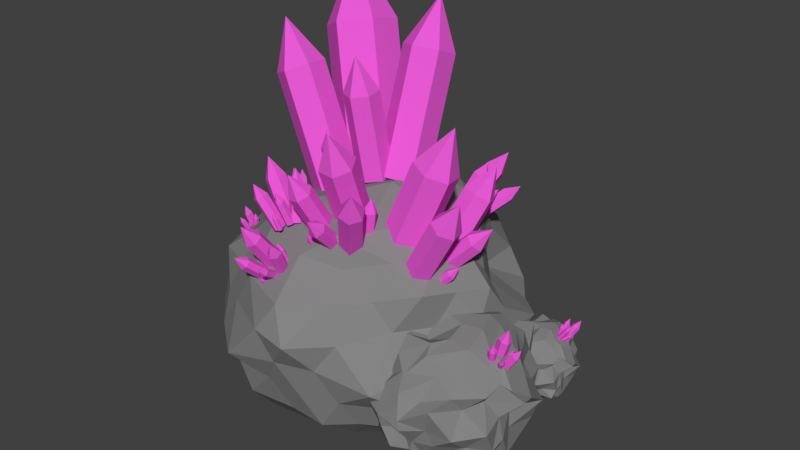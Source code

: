 # Source: ore_1_mid.blend  (saved by Blender 2.79.0; exported with 4.5.12 LTS)
import bpy
from mathutils import Matrix  # noqa: F401  (used for matrix-valued properties, if any)

bpy.ops.wm.read_factory_settings(use_empty=True)
scene = bpy.context.scene
scene.name = 'Scene'

# ---- collections
col_collection_1 = bpy.data.collections.new('Collection 1'); scene.collection.children.link(col_collection_1)

# ---- materials (node trees are filled in below, after node groups)
mat_material_002 = bpy.data.materials.new('Material.002')
mat_material_002.alpha_threshold = 0.0
mat_material_002.use_transparent_shadow = False
mat_material_002.diffuse_color = (0.233, 0.233, 0.233, 1.0)
mat_material_002.roughness = 0.5
mat_material_003 = bpy.data.materials.new('Material.003')
mat_material_003.alpha_threshold = 0.0
mat_material_003.use_transparent_shadow = False
mat_material_003.diffuse_color = (0.8, 0.1036, 0.6631, 1.0)
mat_material_003.roughness = 0.5
mat_material_001 = bpy.data.materials.new('Material.001')
mat_material_001.alpha_threshold = 0.0
mat_material_001.use_transparent_shadow = False
mat_material_001.diffuse_color = (0.2266, 0.2266, 0.2266, 1.0)
mat_material_001.roughness = 0.5

# ---- material node trees

# ---- world
world_world = bpy.data.worlds.new('World'); scene.world = world_world
world_world.color = (0.05088, 0.05088, 0.05088)
world_world.use_sun_shadow = False
world_world.sun_shadow_jitter_overblur = 0.0
world_world.cycles.sampling_method = 'MANUAL'

# ---- meshes
me_icosphere = bpy.data.meshes.new('Icosphere')
me_icosphere.from_pydata([(-0.2105, -0.2313, -0.7858), (0.6449, -0.7554, -0.3043), (-0.7163, -1.254, -0.2854), (-1.334, -0.4029, -0.2854), (-0.5029, 0.7422, -0.2314), (0.6288, 0.419, -0.3026), (-0.04838, -1.233, 0.6474), (-1.266, -0.9081, 0.6066), (-1.065, 0.3966, 0.6247), (0.04983, 0.7422, 0.663), (0.684, -0.2313, 0.6614), (-0.2105, -0.2313, 1.214), (-0.4872, -0.8822, -0.6505), (0.2149, -0.5403, -0.6365), (-0.0619, -1.191, -0.3256), (0.6402, -0.2313, -0.3115), (0.3373, 0.2965, -0.7048), (-0.9656, -0.4029, -0.6888), (-1.128, -0.9029, -0.3639), (-0.389, 0.3916, -0.6349), (-1.03, 0.3708, -0.3482), (0.1681, 0.7023, -0.3812), (0.6339, -0.5193, 0.19), (0.7313, 0.2948, 0.2171), (-0.3248, -1.382, 0.2001), (0.3948, -1.19, 0.1289), (-1.493, -0.6914, 0.1594), (-1.028, -1.212, 0.1618), (-0.9751, 0.7534, 0.1721), (-1.366, 0.3858, 0.1539), (0.3612, 0.7006, 0.2158), (-0.2131, 0.9554, 0.3154), (0.4777, -0.7313, 0.7399), (-0.7028, -1.212, 0.6876), (-1.393, -0.3824, 0.6851), (-0.4894, 0.7006, 0.7415), (0.2995, 0.2351, 0.7249), (-0.1623, -0.8822, 1.051), (0.3153, -0.2313, 1.065), (-0.8652, -0.712, 1.013), (-0.7603, 0.2741, 1.029), (-0.0641, 0.3916, 1.066), (-0.2917, -0.4813, -0.7111), (0.364, -0.6487, -0.4347), (-0.3315, -1.212, -0.2863), (0.5767, -0.4942, -0.2723), (0.4865, 0.4048, -0.5031), (-0.4733, -0.2313, -0.7111), (-1.231, -0.6529, -0.3246), (-0.301, 0.2358, -0.7083), (-0.9036, 0.6579, -0.3338), (0.3985, 0.5606, -0.3419), (0.6269, -0.6487, -0.009416), (0.7123, -0.07682, 0.4378), (-0.463, -1.308, -0.02347), (0.1073, -1.212, 0.4237), (-1.465, -0.5369, -0.0642), (-1.096, -1.07, 0.3855), (-0.8194, 0.7742, -0.05149), (-1.172, 0.3824, 0.4024), (0.4291, 0.5589, -0.007811), (-0.07489, 0.8807, 0.539), (0.1719, -0.9085, 0.6608), (-0.9332, -1.07, 0.6483), (-1.122, 0.2279, 0.6653), (-0.2198, 0.7214, 0.7023), (0.5346, -0.09689, 0.7019), (-0.09102, -0.9085, 0.8233), (0.0524, -0.2313, 1.14), (-1.014, -0.8203, 0.8108), (-0.9094, 0.3824, 0.8277), (-0.007134, 0.5669, 0.8647), (-0.6593, -1.078, -0.4871), (0.002201, -0.3858, -0.7111), (0.1685, -1.05, -0.2863), (0.5673, 0.2486, -0.2694), (0.002201, -0.07682, -0.7111), (-1.15, -0.4029, -0.4871), (-0.9222, -1.078, -0.3246), (-0.5256, 0.6786, -0.458), (-1.126, 0.215, -0.3077), (-0.2333, 0.7214, -0.2707), (0.7123, -0.3858, 0.4378), (0.6175, 0.4031, -0.006533), (-0.1598, -1.466, 0.4214), (0.577, -0.897, -0.08064), (-1.379, -0.7997, 0.383), (-0.872, -1.233, -0.06176), (-0.9974, 0.5382, 0.4011), (-1.465, -0.2278, -0.0642), (0.2055, 0.7214, 0.4394), (-0.4104, 0.8904, -0.0132), (0.5808, -0.4813, 0.7007), (-0.2912, -1.37, 0.6843), (-1.329, -0.6452, 0.6459), (-0.8349, 0.5382, 0.664), (0.2095, 0.4513, 0.7035), (-0.1292, -0.4813, 1.14), (0.4996, -0.2313, 0.8631), (-0.5374, -0.5367, 1.125), (-0.4231, -0.07682, 1.14), (-0.1386, 0.2358, 1.142), (0.1243, 0.2358, 1.068), (0.3965, 0.01867, 0.9024), (0.1988, 0.3916, 0.904), (-0.3512, 0.3903, 1.068), (-0.2768, 0.5461, 0.904), (-0.5707, 0.4506, 0.904), (-0.8652, -0.4029, 1.013), (-1.078, -0.2484, 0.85), (-1.078, -0.5575, 0.85), (-0.4562, -0.7867, 1.051), (-0.784, -0.962, 0.85), (-0.375, -1.037, 0.8883), (0.1336, -0.4813, 1.065), (0.2149, -0.7313, 0.9024), (0.3965, -0.4813, 0.9024), (0.431, 0.1396, 0.462), (0.5429, 0.4506, 0.2158), (0.2426, 0.2954, 0.4607), (-0.3445, 0.8599, 0.5783), (-0.5661, 0.8696, 0.2104), (-0.6519, 0.7006, 0.4787), (-1.443, -0.2278, 0.4223), (-1.493, -0.3824, 0.1594), (-1.443, -0.5369, 0.4223), (-0.8652, -1.212, 0.4247), (-0.707, -1.466, 0.1595), (-0.4294, -1.445, 0.4607), (0.3208, -0.8648, 0.4528), (0.559, -0.7903, 0.2142), (0.5024, -0.6148, 0.4528), (0.06734, 0.7961, 0.2158), (0.1988, 0.7006, -0.04707), (-0.09512, 0.7961, -0.04707), (-1.191, 0.5416, 0.1526), (-1.059, 0.6371, -0.1102), (-1.241, 0.3871, -0.1102), (-1.312, -0.9414, 0.1594), (-1.362, -0.7869, -0.1035), (-1.078, -1.057, -0.101), (-0.03088, -1.287, 0.2001), (-0.1933, -1.287, -0.06273), (0.1006, -1.191, -0.06273), (0.7406, -0.2313, 0.2142), (0.6904, -0.3858, -0.04867), (0.6904, -0.07682, -0.04867), (0.2493, 0.4523, -0.5436), (-0.08836, 0.3903, -0.6336), (-0.1763, 0.5461, -0.4724), (-0.767, 0.3708, -0.5107), (-0.5639, 0.2358, -0.6336), (-0.9419, 0.215, -0.5094), (-1.047, -0.6529, -0.5263), (-0.784, -0.6529, -0.6888), (-0.8652, -0.9029, -0.5263), (0.5593, -0.07514, -0.5452), (0.5593, -0.3841, -0.5452), (0.2149, -0.2313, -0.6365), (-0.2746, -1.037, -0.4881), (-0.07903, -0.6358, -0.6365), (0.01932, -0.9412, -0.4881), (-1.08, 0.7309, 2.008), (-0.8556, 0.6007, 2.118), (-0.8693, 0.3265, 2.183), (-1.108, 0.1826, 2.138), (-1.272, 0.5886, 2.591), (-1.332, 0.3128, 2.027), (-1.318, 0.5869, 1.962), (-0.6424, 0.4074, 0.7353), (-0.4178, 0.2772, 0.8456), (-0.4315, 0.003066, 0.9106), (-0.6698, -0.1409, 0.8652), (-0.8944, -0.01065, 0.7548), (-0.8807, 0.2635, 0.6899), (-0.3235, 0.5223, 1.973), (-0.1563, 0.4242, 2.018), (-0.1659, 0.2391, 2.091), (-0.3428, 0.1521, 2.119), (-0.3472, 0.4834, 2.416), (-0.5101, 0.2502, 2.074), (-0.5004, 0.4353, 2.001), (-0.2891, 0.1637, 1.065), (-0.1219, 0.06564, 1.11), (-0.1315, -0.1194, 1.183), (-0.3084, -0.2064, 1.211), (-0.4757, -0.1083, 1.166), (-0.466, 0.07676, 1.093), (-1.117, -0.03193, 1.879), (-0.9598, -0.1088, 1.95), (-0.9443, -0.2963, 1.963), (-1.086, -0.407, 1.905), (-1.252, -0.2071, 2.238), (-1.243, -0.3301, 1.835), (-1.258, -0.1426, 1.821), (-0.7482, -0.06215, 1.03), (-0.5913, -0.139, 1.101), (-0.5758, -0.3265, 1.115), (-0.7173, -0.4372, 1.057), (-0.8743, -0.3603, 0.9861), (-0.8898, -0.1728, 0.9727), (-0.5065, -0.0969, 1.849), (-0.3843, -0.1551, 1.855), (-0.3725, -0.2895, 1.842), (-0.4829, -0.3656, 1.823), (-0.5216, -0.2597, 2.104), (-0.6052, -0.3074, 1.817), (-0.617, -0.1731, 1.83), (-0.4407, -0.02728, 1.191), (-0.3184, -0.08548, 1.197), (-0.3067, -0.2199, 1.184), (-0.4171, -0.296, 1.165), (-0.5393, -0.2378, 1.159), (-0.5511, -0.1034, 1.172), (-0.6248, -0.3668, 1.448), (-0.5624, -0.3968, 1.452), (-0.5568, -0.4658, 1.447), (-0.6135, -0.5047, 1.439), (-0.633, -0.4462, 1.581), (-0.6759, -0.4746, 1.435), (-0.6815, -0.4057, 1.439), (-0.5909, -0.341, 1.11), (-0.5285, -0.371, 1.114), (-0.5229, -0.44, 1.11), (-0.5797, -0.4789, 1.101), (-0.642, -0.4488, 1.097), (-0.6476, -0.3799, 1.102), (-0.4809, 0.5978, 1.464), (-0.4042, 0.5559, 1.528), (-0.424, 0.4646, 1.584), (-0.5205, 0.4153, 1.575), (-0.5764, 0.6246, 1.686), (-0.5972, 0.4573, 1.511), (-0.5774, 0.5485, 1.455), (-0.2953, 0.3082, 1.056), (-0.2186, 0.2663, 1.121), (-0.2384, 0.175, 1.176), (-0.3349, 0.1257, 1.168), (-0.4116, 0.1676, 1.103), (-0.3918, 0.2589, 1.047), (-0.6165, -1.184, 1.065), (-0.5533, -1.218, 1.05), (-0.5533, -1.277, 1.006), (-0.6165, -1.302, 0.9783), (-0.634, -1.329, 1.139), (-0.6797, -1.268, 0.994), (-0.6797, -1.209, 1.038), (-0.5735, -0.9713, 0.7772), (-0.5103, -1.005, 0.7615), (-0.5103, -1.065, 0.7179), (-0.5735, -1.09, 0.69), (-0.6367, -1.056, 0.7057), (-0.6367, -0.9964, 0.7493), (-0.4255, -1.181, 0.992), (-0.3804, -1.199, 0.974), (-0.3789, -1.244, 0.9493), (-0.4225, -1.272, 0.9426), (-0.4076, -1.275, 1.058), (-0.4676, -1.253, 0.9606), (-0.4691, -1.208, 0.9853), (-0.4656, -1.062, 0.7704), (-0.4206, -1.08, 0.7524), (-0.4191, -1.126, 0.7278), (-0.4627, -1.153, 0.7211), (-0.5078, -1.135, 0.739), (-0.5092, -1.089, 0.7637), (-0.6328, -1.288, 0.8934), (-0.5889, -1.308, 0.8842), (-0.5843, -1.341, 0.8485), (-0.6234, -1.354, 0.8219), (-0.6477, -1.393, 0.922), (-0.6673, -1.334, 0.831), (-0.6719, -1.301, 0.8668), (-0.5846, -1.112, 0.7355), (-0.5407, -1.132, 0.7263), (-0.5361, -1.166, 0.6906), (-0.5752, -1.179, 0.664), (-0.6191, -1.158, 0.6731), (-0.6237, -1.125, 0.7089), (-0.4788, -1.268, 0.8544), (-0.4473, -1.273, 0.8395), (-0.445, -1.293, 0.8102), (-0.4742, -1.307, 0.7957), (-0.4689, -1.345, 0.8642), (-0.5057, -1.301, 0.8105), (-0.508, -1.281, 0.8399), (-0.4975, -1.125, 0.7581), (-0.466, -1.131, 0.7433), (-0.4637, -1.15, 0.7139), (-0.4929, -1.164, 0.6994), (-0.5244, -1.158, 0.7143), (-0.5267, -1.138, 0.7436), (-0.5306, -1.239, 0.7389), (-0.5145, -1.243, 0.7314), (-0.5133, -1.253, 0.7167), (-0.5282, -1.26, 0.7094), (-0.5255, -1.279, 0.7451), (-0.5443, -1.257, 0.717), (-0.5455, -1.247, 0.7317), (-0.5401, -1.168, 0.6875), (-0.524, -1.171, 0.68), (-0.5228, -1.181, 0.6653), (-0.5378, -1.189, 0.6581), (-0.5539, -1.185, 0.6656), (-0.5551, -1.175, 0.6803), (-0.493, -1.075, 0.929), (-0.47, -1.091, 0.9285), (-0.472, -1.118, 0.9202), (-0.4971, -1.129, 0.9122), (-0.5054, -1.118, 0.974), (-0.5202, -1.112, 0.9126), (-0.5181, -1.085, 0.921), (-0.4677, -1.036, 0.7979), (-0.4447, -1.053, 0.7975), (-0.4467, -1.08, 0.7891), (-0.4718, -1.09, 0.7811), (-0.4948, -1.074, 0.7816), (-0.4928, -1.047, 0.7899), (1.035, -0.4909, 0.5288), (1.073, -0.5143, 0.5163), (1.073, -0.5609, 0.5157), (1.034, -0.5842, 0.5275), (1.062, -0.5389, 0.6171), (0.9956, -0.5608, 0.54), (0.9959, -0.5141, 0.5406), (0.9659, -0.4875, 0.3105), (1.004, -0.5109, 0.2981), (1.004, -0.5576, 0.2975), (0.9653, -0.5808, 0.3093), (0.9269, -0.5574, 0.3217), (0.9272, -0.5108, 0.3223), (1.129, -0.5164, 0.4433), (1.154, -0.5325, 0.4292), (1.157, -0.5652, 0.4325), (1.134, -0.5817, 0.4499), (1.168, -0.5407, 0.5011), (1.109, -0.5656, 0.464), (1.106, -0.533, 0.4607), (1.041, -0.5369, 0.3096), (1.066, -0.553, 0.2955), (1.068, -0.5856, 0.2989), (1.046, -0.6022, 0.3163), (1.021, -0.5861, 0.3304), (1.018, -0.5534, 0.327), (1.004, -0.6081, 0.487), (1.031, -0.622, 0.4781), (1.031, -0.6524, 0.4712), (1.005, -0.669, 0.4734), (1.018, -0.6518, 0.5397), (0.9782, -0.6552, 0.4824), (0.9781, -0.6247, 0.4892), (0.972, -0.5756, 0.3411), (0.9984, -0.5894, 0.3321), (0.9986, -0.6198, 0.3253), (0.9723, -0.6364, 0.3274), (0.9458, -0.6226, 0.3364), (0.9456, -0.5922, 0.3432), (1.082, -0.6121, 0.4217), (1.098, -0.6206, 0.4084), (1.096, -0.6415, 0.4006), (1.078, -0.6539, 0.4059), (1.102, -0.6486, 0.4498), (1.062, -0.6454, 0.4192), (1.064, -0.6245, 0.427), (1.029, -0.5738, 0.3333), (1.045, -0.5824, 0.32), (1.043, -0.6032, 0.3122), (1.025, -0.6156, 0.3175), (1.009, -0.6071, 0.3308), (1.011, -0.5862, 0.3386), (1.023, -0.6401, 0.3714), (1.031, -0.6446, 0.3647), (1.031, -0.6554, 0.361), (1.022, -0.6618, 0.3639), (1.034, -0.6583, 0.3863), (1.013, -0.6573, 0.3706), (1.014, -0.6465, 0.3743), (0.9959, -0.6221, 0.3257), (1.004, -0.6265, 0.319), (1.003, -0.6373, 0.3153), (0.9942, -0.6437, 0.3182), (0.986, -0.6393, 0.3248), (0.9869, -0.6285, 0.3286), (1.06, -0.4851, 0.3958), (1.076, -0.4938, 0.3951), (1.077, -0.5108, 0.4008), (1.063, -0.5192, 0.4071), (1.069, -0.4906, 0.4346), (1.047, -0.5105, 0.4078), (1.046, -0.4935, 0.4021), (1.041, -0.5134, 0.3145), (1.057, -0.5221, 0.3138), (1.058, -0.5391, 0.3194), (1.044, -0.5475, 0.3258), (1.028, -0.5388, 0.3265), (1.027, -0.5218, 0.3208), (-1.262, -0.6599, 0.8147), (-1.236, -0.6762, 0.815), (-1.236, -0.7063, 0.8065), (-1.262, -0.72, 0.7976), (-1.274, -0.7067, 0.8653), (-1.289, -0.7037, 0.7973), (-1.289, -0.6736, 0.8058), (-1.235, -0.6188, 0.6696), (-1.209, -0.6351, 0.67), (-1.209, -0.6651, 0.6614), (-1.235, -0.6789, 0.6526), (-1.262, -0.6626, 0.6522), (-1.262, -0.6325, 0.6607), (-1.18, -0.6709, 0.7896), (-1.161, -0.6812, 0.7863), (-1.16, -0.703, 0.7833), (-1.179, -0.7146, 0.7837), (-1.175, -0.6986, 0.8301), (-1.198, -0.7043, 0.787), (-1.199, -0.6825, 0.79), (-1.191, -0.6566, 0.683), (-1.172, -0.6668, 0.6797), (-1.171, -0.6887, 0.6767), (-1.19, -0.7002, 0.677), (-1.209, -0.69, 0.6804), (-1.21, -0.6681, 0.6833), (-1.267, -0.7269, 0.7614), (-1.249, -0.7366, 0.7618), (-1.247, -0.7553, 0.7527), (-1.263, -0.7642, 0.7431), (-1.276, -0.7643, 0.788), (-1.281, -0.7545, 0.7427), (-1.284, -0.7359, 0.7518), (-1.241, -0.6809, 0.6737), (-1.223, -0.6906, 0.6741), (-1.221, -0.7092, 0.665), (-1.237, -0.7182, 0.6554), (-1.255, -0.7085, 0.655), (-1.258, -0.6898, 0.6641), (-1.201, -0.7257, 0.7466), (-1.187, -0.7305, 0.7423), (-1.186, -0.7426, 0.7336), (-1.198, -0.75, 0.7292), (-1.198, -0.7552, 0.7623), (-1.212, -0.7452, 0.7335), (-1.213, -0.7331, 0.7422), (-1.205, -0.6832, 0.6867), (-1.191, -0.6879, 0.6824), (-1.19, -0.7001, 0.6737), (-1.202, -0.7075, 0.6693), (-1.216, -0.7027, 0.6735), (-1.217, -0.6905, 0.6822), (-1.22, -0.7314, 0.6953), (-1.213, -0.7339, 0.6932), (-1.213, -0.7403, 0.6889), (-1.219, -0.7441, 0.6868), (-1.219, -0.7463, 0.7038), (-1.226, -0.7416, 0.6889), (-1.227, -0.7353, 0.6931), (-1.222, -0.7105, 0.664), (-1.215, -0.7131, 0.6619), (-1.215, -0.7194, 0.6576), (-1.221, -0.7232, 0.6555), (-1.228, -0.7207, 0.6576), (-1.229, -0.7144, 0.6619), (-1.206, -0.6379, 0.7473), (-1.196, -0.6446, 0.7501), (-1.197, -0.6566, 0.7507), (-1.208, -0.6618, 0.7485), (-1.213, -0.6481, 0.7712), (-1.218, -0.655, 0.7457), (-1.216, -0.6431, 0.7451), (-1.192, -0.6422, 0.69), (-1.182, -0.649, 0.6929), (-1.183, -0.6609, 0.6935), (-1.194, -0.6661, 0.6913), (-1.204, -0.6594, 0.6885), (-1.202, -0.6474, 0.6878), (0.1623, 0.546, 1.146), (0.2376, 0.521, 1.132), (0.2663, 0.4564, 1.17), (0.2197, 0.4166, 1.223), (0.2442, 0.5756, 1.303), (0.1445, 0.4416, 1.237), (0.1157, 0.5062, 1.198), (0.03173, 0.3146, 0.8536), (0.107, 0.2896, 0.8397), (0.1357, 0.225, 0.8781), (0.08914, 0.1852, 0.9304), (0.01387, 0.2102, 0.9443), (-0.01484, 0.2748, 0.9059), (0.3228, 0.4775, 1.005), (0.3719, 0.4545, 0.988), (0.3967, 0.4141, 1.019), (0.3723, 0.3966, 1.068), (0.4047, 0.5166, 1.094), (0.3232, 0.4196, 1.085), (0.2985, 0.46, 1.053), (0.1825, 0.2824, 0.8637), (0.2316, 0.2595, 0.8467), (0.2564, 0.219, 0.8779), (0.2321, 0.2015, 0.9262), (0.183, 0.2245, 0.9432), (0.1582, 0.265, 0.9119), (0.1838, 0.3317, 1.196), (0.2342, 0.3173, 1.184), (0.253, 0.2693, 1.199), (0.2213, 0.2357, 1.227), (0.237, 0.3272, 1.304), (0.1708, 0.2501, 1.239), (0.1521, 0.2981, 1.224), (0.09916, 0.2252, 0.9695), (0.1496, 0.2108, 0.9574), (0.1684, 0.1628, 0.973), (0.1367, 0.1292, 1.001), (0.08622, 0.1436, 1.013), (0.06746, 0.1916, 0.9971), (0.3056, 0.3034, 1.073), (0.3354, 0.2872, 1.054), (0.3447, 0.2503, 1.061), (0.3242, 0.2296, 1.087), (0.3623, 0.2891, 1.137), (0.2943, 0.2458, 1.105), (0.285, 0.2827, 1.098), (0.1892, 0.2481, 0.9337), (0.219, 0.2319, 0.9152), (0.2283, 0.195, 0.9221), (0.2077, 0.1743, 0.9475), (0.1779, 0.1905, 0.966), (0.1686, 0.2274, 0.9591), (0.2246, 0.1897, 1.047), (0.24, 0.1814, 1.038), (0.245, 0.1627, 1.042), (0.2347, 0.1523, 1.055), (0.2537, 0.1836, 1.08), (0.2193, 0.1606, 1.064), (0.2142, 0.1793, 1.06), (0.1655, 0.1587, 0.9765), (0.181, 0.1505, 0.9673), (0.186, 0.1317, 0.9713), (0.1757, 0.1213, 0.9845), (0.1602, 0.1296, 0.9938), (0.1552, 0.1483, 0.9898), (0.1891, 0.4431, 0.9373), (0.2198, 0.4382, 0.9373), (0.2328, 0.4206, 0.9594), (0.2151, 0.408, 0.9815), (0.2101, 0.4759, 0.9947), (0.1844, 0.4128, 0.9815), (0.1715, 0.4304, 0.9595), (0.1694, 0.3194, 0.8507), (0.2001, 0.3146, 0.8506), (0.213, 0.297, 0.8727), (0.1953, 0.2843, 0.8948), (0.1647, 0.2892, 0.8949), (0.1517, 0.3068, 0.8728), (0.162, -0.3297, 1.565), (0.283, -0.2235, 1.506), (0.4356, -0.2855, 1.458), (0.4672, -0.4538, 1.469), (0.4328, -0.348, 1.837), (0.3462, -0.56, 1.529), (0.1936, -0.498, 1.577), (-0.1279, -0.4369, 0.7822), (-0.0069, -0.3307, 0.7229), (0.1457, -0.3927, 0.6749), (0.1773, -0.561, 0.6862), (0.0563, -0.6672, 0.7456), (-0.09631, -0.6052, 0.7936), (0.3086, 0.004093, 1.256), (0.3853, 0.07552, 1.196), (0.4991, 0.03919, 1.176), (0.5363, -0.06858, 1.217), (0.4913, 0.07059, 1.445), (0.4595, -0.14, 1.278), (0.3457, -0.1037, 1.297), (0.1396, -0.2482, 0.7456), (0.2163, -0.1767, 0.6849), (0.3301, -0.2131, 0.6652), (0.3672, -0.3208, 0.7061), (0.2905, -0.3923, 0.7668), (0.1767, -0.3559, 0.7865), (0.4704, -0.5634, 1.297), (0.546, -0.4869, 1.257), (0.6408, -0.5226, 1.203), (0.6599, -0.6349, 1.189), (0.6771, -0.6049, 1.443), (0.5843, -0.7114, 1.229), (0.4896, -0.6757, 1.283), (0.1958, -0.5492, 0.8053), (0.2714, -0.4727, 0.7652), (0.3661, -0.5085, 0.7112), (0.3853, -0.6207, 0.6973), (0.3097, -0.6973, 0.7373), (0.215, -0.6615, 0.7913), (0.5392, -0.269, 1.077), (0.5788, -0.2188, 1.025), (0.6382, -0.2486, 0.9759), (0.6581, -0.3286, 0.9792), (0.7106, -0.2662, 1.145), (0.6185, -0.3787, 1.031), (0.559, -0.349, 1.08), (0.2646, -0.349, 0.7907), (0.3042, -0.2988, 0.7387), (0.3636, -0.3286, 0.6899), (0.3835, -0.4086, 0.6932), (0.3439, -0.4587, 0.7453), (0.2844, -0.429, 0.7941), (0.5064, -0.4772, 0.8595), (0.5271, -0.4516, 0.8332), (0.5583, -0.4667, 0.8092), (0.5688, -0.5075, 0.8115), (0.5931, -0.4746, 0.8965), (0.5481, -0.5332, 0.8378), (0.5169, -0.518, 0.8618), (0.3702, -0.5207, 0.7098), (0.3909, -0.495, 0.6835), (0.4221, -0.5101, 0.6595), (0.4326, -0.5509, 0.6618), (0.4119, -0.5766, 0.6881), (0.3807, -0.5615, 0.7121), (0.0689, -0.1606, 1.105), (0.1192, -0.1183, 1.098), (0.1815, -0.14, 1.101), (0.1937, -0.204, 1.112), (0.1319, -0.1591, 1.239), (0.1434, -0.2463, 1.12), (0.08102, -0.2246, 1.117), (0.06737, -0.2175, 0.7858), (0.1176, -0.1752, 0.778), (0.18, -0.1969, 0.7816), (0.1921, -0.261, 0.7929), (0.1419, -0.3033, 0.8007), (0.07949, -0.2815, 0.7971), (-0.8763, -0.6706, 1.236), (-0.8127, -0.7065, 1.27), (-0.8094, -0.7868, 1.274), (-0.8698, -0.8312, 1.245), (-0.9463, -0.7458, 1.384), (-0.9334, -0.7954, 1.211), (-0.9367, -0.7151, 1.206), (-0.6965, -0.6831, 0.8844), (-0.6328, -0.719, 0.9182), (-0.6296, -0.7993, 0.9228), (-0.69, -0.8437, 0.8934), (-0.7536, -0.8079, 0.8596), (-0.7568, -0.7276, 0.8551), (-0.6552, -0.7062, 1.248), (-0.6065, -0.7313, 1.262), (-0.6054, -0.787, 1.274), (-0.6531, -0.8176, 1.27), (-0.6764, -0.7406, 1.368), (-0.7019, -0.7925, 1.255), (-0.7029, -0.7368, 1.244), (-0.6006, -0.7585, 0.9793), (-0.5519, -0.7836, 0.9942), (-0.5508, -0.8393, 1.005), (-0.5985, -0.8699, 1.001), (-0.6473, -0.8448, 0.9867), (-0.6484, -0.7891, 0.9756), (-0.8557, -0.878, 1.162), (-0.8114, -0.8988, 1.185), (-0.8011, -0.9515, 1.18), (-0.835, -0.9833, 1.153), (-0.9004, -0.9492, 1.248), (-0.8792, -0.9625, 1.131), (-0.8896, -0.9099, 1.135), (-0.7206, -0.8324, 0.9399), (-0.6764, -0.8532, 0.9625), (-0.6661, -0.9059, 0.9579), (-0.7, -0.9377, 0.9308), (-0.7442, -0.9169, 0.9082), (-0.7545, -0.8643, 0.9128), (-0.6809, -0.8777, 1.176), (-0.6447, -0.8909, 1.18), (-0.6363, -0.9275, 1.171), (-0.664, -0.9508, 1.157), (-0.6886, -0.9368, 1.239), (-0.7002, -0.9376, 1.153), (-0.7086, -0.9011, 1.163), (-0.6412, -0.8225, 0.999), (-0.605, -0.8357, 1.003), (-0.5966, -0.8722, 0.9935), (-0.6243, -0.8956, 0.98), (-0.6605, -0.8824, 0.976), (-0.6689, -0.8458, 0.9855), (-0.6904, -0.9357, 1.047), (-0.672, -0.9426, 1.049), (-0.6679, -0.9614, 1.045), (-0.6822, -0.9734, 1.038), (-0.6947, -0.965, 1.08), (-0.7006, -0.9665, 1.036), (-0.7047, -0.9477, 1.04), (-0.6697, -0.9101, 0.9555), (-0.6512, -0.917, 0.9577), (-0.6471, -0.9358, 0.9534), (-0.6614, -0.9478, 0.9468), (-0.6798, -0.941, 0.9445), (-0.684, -0.9221, 0.9489), (-0.6838, -0.6631, 1.103), (-0.6631, -0.676, 1.122), (-0.6675, -0.7049, 1.132), (-0.6926, -0.7209, 1.124), (-0.7195, -0.6697, 1.162), (-0.7133, -0.708, 1.104), (-0.7089, -0.6791, 1.094), (-0.607, -0.7178, 0.9833), (-0.5863, -0.7307, 1.002), (-0.5908, -0.7596, 1.013), (-0.6159, -0.7756, 1.004), (-0.6365, -0.7627, 0.9849), (-0.6321, -0.7338, 0.9745), (-1.379, 0.02841, 0.8067), (-1.359, -0.003916, 0.842), (-1.376, -0.05279, 0.8454), (-1.414, -0.06934, 0.8137), (-1.468, 0.009805, 0.8793), (-1.434, -0.03701, 0.7785), (-1.417, 0.01186, 0.775), (-1.204, -0.04584, 0.6373), (-1.184, -0.07817, 0.6726), (-1.201, -0.127, 0.676), (-1.239, -0.1436, 0.6443), (-1.259, -0.1113, 0.609), (-1.242, -0.06239, 0.6056), (-1.265, -0.03872, 0.8655), (-1.247, -0.06296, 0.8858), (-1.261, -0.09596, 0.8928), (-1.294, -0.1047, 0.8793), (-1.312, -0.04518, 0.933), (-1.313, -0.08048, 0.859), (-1.298, -0.04748, 0.8521), (-1.188, -0.1038, 0.7169), (-1.169, -0.1281, 0.7372), (-1.184, -0.1611, 0.7441), (-1.217, -0.1698, 0.7307), (-1.235, -0.1456, 0.7104), (-1.221, -0.1126, 0.7034), (-1.399, -0.1074, 0.7673), (-1.383, -0.1274, 0.7912), (-1.388, -0.1618, 0.7909), (-1.409, -0.1761, 0.7667), (-1.459, -0.134, 0.8087), (-1.424, -0.1561, 0.7427), (-1.419, -0.1217, 0.743), (-1.263, -0.1265, 0.665), (-1.248, -0.1465, 0.689), (-1.253, -0.1809, 0.6887), (-1.274, -0.1952, 0.6644), (-1.289, -0.1752, 0.6405), (-1.284, -0.1408, 0.6408), (-1.303, -0.1429, 0.8165), (-1.286, -0.1582, 0.8273), (-1.288, -0.1828, 0.8236), (-1.306, -0.1922, 0.809), (-1.334, -0.1719, 0.8524), (-1.322, -0.1769, 0.7981), (-1.321, -0.1523, 0.8019), (-1.229, -0.1324, 0.7192), (-1.213, -0.1477, 0.73), (-1.214, -0.1723, 0.7263), (-1.232, -0.1817, 0.7117), (-1.249, -0.1664, 0.7008), (-1.247, -0.1418, 0.7046), (-1.293, -0.1865, 0.7365), (-1.285, -0.1944, 0.7421), (-1.286, -0.207, 0.7405), (-1.295, -0.2118, 0.7332), (-1.309, -0.2006, 0.7553), (-1.303, -0.2039, 0.7275), (-1.302, -0.1913, 0.7292), (-1.256, -0.1829, 0.6864), (-1.247, -0.1908, 0.692), (-1.248, -0.2034, 0.6904), (-1.258, -0.2082, 0.6831), (-1.266, -0.2003, 0.6774), (-1.265, -0.1877, 0.679), (-1.24, -0.01852, 0.7717), (-1.236, -0.02913, 0.7881), (-1.247, -0.04482, 0.7933), (-1.263, -0.04991, 0.7822), (-1.275, -0.01015, 0.799), (-1.267, -0.03931, 0.7658), (-1.256, -0.02362, 0.7606), (-1.183, -0.07757, 0.7177), (-1.178, -0.08817, 0.7341), (-1.19, -0.1039, 0.7393), (-1.206, -0.109, 0.7282), (-1.21, -0.09836, 0.7118), (-1.199, -0.08266, 0.7066), (1.067, 0.3855, 0.1717), (1.055, 0.3618, 0.1878), (1.027, 0.3648, 0.2016), (1.012, 0.3916, 0.1992), (1.067, 0.4094, 0.237), (1.024, 0.4153, 0.1831), (1.051, 0.4123, 0.1693), (0.9985, 0.3343, 0.0452), (0.9865, 0.3106, 0.06132), (0.9588, 0.3137, 0.07509), (0.9431, 0.3404, 0.07274), (0.9551, 0.3642, 0.05662), (0.9829, 0.3611, 0.04285), (1.041, 0.303, 0.1766), (1.031, 0.2852, 0.1847), (1.013, 0.2874, 0.1971), (1.005, 0.3074, 0.2014), (1.048, 0.3074, 0.225), (1.015, 0.3252, 0.1934), (1.033, 0.323, 0.181), (0.9793, 0.2978, 0.08832), (0.9693, 0.28, 0.09637), (0.9513, 0.2822, 0.1088), (0.9434, 0.3022, 0.1131), (0.9534, 0.32, 0.1051), (0.9714, 0.3178, 0.09267), (0.982, 0.3927, 0.1768), (0.9749, 0.376, 0.187), (0.9551, 0.3753, 0.1932), (0.9423, 0.3912, 0.1892), (0.9728, 0.4097, 0.2191), (0.9494, 0.4079, 0.1789), (0.9692, 0.4086, 0.1727), (0.956, 0.3493, 0.08813), (0.9489, 0.3326, 0.09837), (0.9291, 0.3319, 0.1046), (0.9163, 0.3478, 0.1005), (0.9234, 0.3644, 0.09028), (0.9432, 0.3652, 0.08408), (0.9719, 0.3257, 0.1779), (0.9654, 0.3125, 0.1806), (0.9506, 0.3118, 0.1826), (0.9424, 0.3243, 0.182), (0.961, 0.329, 0.2093), (0.9489, 0.3375, 0.1793), (0.9637, 0.3382, 0.1773), (0.9626, 0.3158, 0.1059), (0.956, 0.3026, 0.1086), (0.9412, 0.3019, 0.1106), (0.933, 0.3144, 0.1099), (0.9396, 0.3276, 0.1073), (0.9544, 0.3283, 0.1052), (0.9333, 0.3386, 0.1411), (0.93, 0.3319, 0.1426), (0.9224, 0.3316, 0.1438), (0.9183, 0.338, 0.1436), (0.9282, 0.3404, 0.1574), (0.9216, 0.3447, 0.1422), (0.9292, 0.345, 0.1409), (0.9275, 0.3336, 0.1044), (0.9241, 0.3269, 0.1059), (0.9166, 0.3266, 0.1071), (0.9124, 0.333, 0.1069), (0.9158, 0.3397, 0.1054), (0.9233, 0.34, 0.1042), (1.037, 0.3182, 0.1193), (1.034, 0.3102, 0.1277), (1.025, 0.313, 0.1359), (1.02, 0.3238, 0.1357), (1.046, 0.3294, 0.1421), (1.023, 0.3319, 0.1274), (1.032, 0.329, 0.1192), (0.9946, 0.2977, 0.08367), (0.9915, 0.2897, 0.09201), (0.9832, 0.2925, 0.1002), (0.978, 0.3033, 0.1), (0.9812, 0.3114, 0.09169), (0.9895, 0.3086, 0.08351), (-0.1478, -0.6806, 1.575), (-0.08763, -0.795, 1.528), (-0.1648, -0.9025, 1.489), (-0.3021, -0.8955, 1.498), (-0.2131, -0.8885, 1.793), (-0.3623, -0.7811, 1.546), (-0.2851, -0.6736, 1.584), (-0.1769, -0.4341, 0.9464), (-0.1168, -0.5485, 0.8988), (-0.194, -0.656, 0.8602), (-0.3313, -0.649, 0.8693), (-0.3914, -0.5346, 0.917), (-0.3143, -0.4271, 0.9555), (0.08522, -0.8578, 1.327), (0.1266, -0.9312, 1.278), (0.07677, -1.013, 1.263), (-0.01435, -1.022, 1.295), (0.1028, -1.013, 1.478), (-0.05569, -0.9486, 1.344), (-0.005903, -0.8666, 1.36), (-0.07993, -0.6784, 0.917), (-0.0386, -0.7517, 0.8683), (-0.08838, -0.8338, 0.8524), (-0.1795, -0.8425, 0.8853), (-0.2208, -0.7692, 0.934), (-0.1711, -0.6871, 0.9499), (-0.3883, -0.8774, 1.359), (-0.3428, -0.9508, 1.327), (-0.3885, -1.018, 1.284), (-0.4798, -1.012, 1.273), (-0.4596, -1.031, 1.477), (-0.5253, -0.9385, 1.305), (-0.4796, -0.8713, 1.348), (-0.3256, -0.6657, 0.9649), (-0.28, -0.7391, 0.9328), (-0.3258, -0.8063, 0.8894), (-0.4171, -0.8002, 0.8782), (-0.4626, -0.7268, 0.9104), (-0.4168, -0.6595, 0.9537), (-0.1714, -0.9865, 1.183), (-0.1397, -1.027, 1.141), (-0.1741, -1.068, 1.102), (-0.2403, -1.068, 1.105), (-0.2014, -1.121, 1.237), (-0.272, -1.028, 1.146), (-0.2375, -0.9869, 1.186), (-0.1822, -0.757, 0.9533), (-0.1505, -0.7974, 0.9115), (-0.1849, -0.8382, 0.8723), (-0.2511, -0.8387, 0.875), (-0.2828, -0.7983, 0.9168), (-0.2483, -0.7575, 0.9559), (-0.3278, -0.9217, 1.009), (-0.3116, -0.9427, 0.9874), (-0.3293, -0.9642, 0.9681), (-0.3631, -0.9648, 0.9699), (-0.3421, -0.9899, 1.038), (-0.3793, -0.9438, 0.991), (-0.3616, -0.9222, 1.01), (-0.3361, -0.8072, 0.8883), (-0.3199, -0.8282, 0.8672), (-0.3376, -0.8497, 0.8479), (-0.3714, -0.8502, 0.8497), (-0.3876, -0.8292, 0.8708), (-0.3699, -0.8077, 0.8901), (0.001759, -0.6397, 1.206), (0.02533, -0.6869, 1.2), (-0.003368, -0.7315, 1.202), (-0.05564, -0.729, 1.212), (-0.008936, -0.6892, 1.313), (-0.07921, -0.6818, 1.218), (-0.05051, -0.6371, 1.215), (-0.0424, -0.6278, 0.9493), (-0.01883, -0.675, 0.943), (-0.04753, -0.7196, 0.9459), (-0.0998, -0.717, 0.955), (-0.1234, -0.6699, 0.9613), (-0.09468, -0.6252, 0.9584), (0.6993, -0.5524, -0.505), (1.158, -0.9211, -0.2461), (0.5279, -1.137, -0.2475), (0.1101, -0.5815, -0.2374), (0.4858, 0.04205, -0.2555), (1.083, -0.1939, -0.2044), (0.7346, -1.078, 0.1828), (0.1827, -0.8999, 0.2422), (0.3157, -0.1856, 0.3036), (0.827, 0.01698, 0.2441), (1.181, -0.6497, 0.238), (0.6936, -0.5634, 0.5308), (0.5398, -0.9029, -0.4439), (0.9225, -0.7346, -0.4338), (0.7507, -1.032, -0.2911), (1.142, -0.6081, -0.3238), (0.9804, -0.3405, -0.5105), (0.385, -0.6572, -0.4299), (0.2209, -0.886, -0.2519), (0.5561, -0.227, -0.4239), (0.348, -0.1484, -0.2496), (0.8266, 0.003554, -0.3677), (1.124, -0.702, 0.03058), (1.207, -0.29, -0.01626), (0.6916, -1.241, 0.02152), (1.001, -1.073, -0.01875), (0.0738, -0.7931, 0.01108), (0.2607, -1.094, 0.0545), (0.3422, 0.05838, 0.04279), (0.176, -0.2439, -0.00851), (0.9918, -0.02192, 0.01704), (0.6562, 0.1136, 0.06329), (1.086, -0.8121, 0.2269), (0.5393, -1.018, 0.3154), (0.1181, -0.6443, 0.2568), (0.5546, 0.01094, 0.3096), (0.9861, -0.2637, 0.2722), (0.662, -0.913, 0.4351), (0.9599, -0.596, 0.4379), (0.4023, -0.8034, 0.4553), (0.5134, -0.2257, 0.5135), (0.7687, -0.1838, 0.4642), (0.675, -0.7309, -0.5438), (1.053, -0.7354, -0.316), (0.6836, -1.117, -0.2091), (1.134, -0.7072, -0.2033), (1.006, -0.1972, -0.3674), (0.5122, -0.5825, -0.4247), (0.21, -0.7713, -0.2278), (0.7028, -0.3199, -0.4446), (0.4202, -0.0823, -0.2342), (1.0, -0.07315, -0.2146), (1.167, -0.8253, -0.1585), (1.233, -0.4863, 0.1223), (0.5556, -1.042, -0.1176), (0.8495, -1.139, 0.1825), (0.08898, -0.7239, -0.1133), (0.2347, -0.9755, 0.1314), (0.4308, 0.07598, -0.1025), (0.2255, -0.2555, 0.08545), (1.026, -0.1441, -0.1335), (0.8244, 0.1493, 0.2598), (0.9337, -0.996, 0.2505), (0.3986, -0.9882, 0.1992), (0.3335, -0.3384, 0.2917), (0.6435, 0.02507, 0.2627), (1.109, -0.4113, 0.263), (0.774, -0.9466, 0.3332), (0.8406, -0.5274, 0.53), (0.3689, -0.8048, 0.3455), (0.4178, -0.1879, 0.3252), (0.7994, -0.1431, 0.2887), (0.5444, -0.9788, -0.3314), (0.8083, -0.6777, -0.4647), (0.8566, -1.003, -0.2227), (1.092, -0.235, -0.2428), (0.7496, -0.4767, -0.4752), (0.2222, -0.605, -0.2646), (0.3312, -1.031, -0.2386), (0.5329, 0.008113, -0.3217), (0.2807, -0.3832, -0.2708), (0.6836, -0.01075, -0.234), (1.26, -0.604, 0.1549), (1.134, -0.2212, -0.09951), (0.6778, -1.243, 0.09367), (1.02, -0.9536, -0.1282), (0.1338, -0.8195, 0.08801), (0.4639, -1.153, -0.09997), (0.3473, -0.1172, 0.1467), (0.1227, -0.5169, -0.1036), (0.8981, -0.0167, 0.1397), (0.6105, 0.2096, -0.1135), (1.108, -0.6761, 0.2774), (0.6225, -1.161, 0.2473), (0.16, -0.7417, 0.259), (0.422, -0.1226, 0.2811), (0.9407, -0.1584, 0.2617), (0.7056, -0.7226, 0.492), (1.044, -0.5874, 0.3989), (0.5232, -0.7057, 0.4034), (0.5506, -0.5281, 0.5363), (0.7776, -0.3547, 0.543), (0.8465, -0.3264, 0.4702), (1.061, -0.4031, 0.3602), (0.8824, -0.1801, 0.3715), (0.6161, -0.1873, 0.443), (0.6367, -0.1364, 0.4312), (0.4978, -0.1528, 0.3814), (0.3966, -0.6395, 0.4379), (0.2579, -0.5858, 0.3322), (0.3473, -0.7378, 0.3447), (0.6244, -0.8229, 0.4761), (0.4342, -0.9339, 0.3763), (0.5714, -1.021, 0.3146), (0.8763, -0.7282, 0.4791), (0.9234, -0.8859, 0.3444), (1.018, -0.6868, 0.371), (1.037, -0.3157, 0.1311), (1.033, -0.1763, 0.02148), (0.9588, -0.1767, 0.1333), (0.6174, 0.1226, 0.2127), (0.4946, 0.08969, -0.003065), (0.4585, -0.021, 0.1505), (0.09274, -0.5449, 0.1466), (0.1135, -0.6287, 0.08334), (0.1145, -0.712, 0.1747), (0.4131, -1.065, 0.1794), (0.4631, -1.192, 0.02896), (0.627, -1.159, 0.1539), (0.9611, -0.9091, 0.1305), (1.173, -0.9131, 0.01665), (1.024, -0.7375, 0.1375), (0.8667, 0.06924, -0.04291), (0.8463, -0.03111, -0.1567), (0.7476, 0.0334, -0.1278), (0.2423, -0.09166, 0.004699), (0.3162, -0.02203, -0.1324), (0.2163, -0.1627, -0.1587), (0.161, -0.9232, -0.0009537), (0.0732, -0.8687, -0.1367), (0.2828, -0.9597, -0.1737), (0.8058, -1.103, -0.003386), (0.7024, -1.113, -0.138), (0.8571, -1.079, -0.1205), (1.098, -0.5442, 0.02058), (1.17, -0.712, -0.1235), (1.116, -0.5655, -0.1318), (0.9344, -0.2135, -0.3221), (0.7637, -0.2714, -0.4924), (0.6842, -0.07283, -0.3507), (0.529, -0.1555, -0.3325), (0.494, -0.3245, -0.4318), (0.3655, -0.3197, -0.3472), (0.308, -0.7733, -0.3721), (0.4619, -0.7758, -0.4558), (0.3392, -0.9431, -0.3221), (1.099, -0.4218, -0.3493), (1.103, -0.6603, -0.3922), (0.9229, -0.5498, -0.4311), (0.6505, -0.986, -0.3999), (0.7983, -0.7655, -0.4174), (0.8008, -0.8955, -0.3562), (0.8207, 0.2593, -0.4056), (1.069, 0.05934, -0.2652), (0.7278, -0.0576, -0.266), (0.5011, 0.2435, -0.2605), (0.7049, 0.5817, -0.2703), (1.029, 0.4538, -0.2426), (0.8399, -0.02594, -0.03258), (0.5405, 0.07081, -0.0003712), (0.6126, 0.4582, 0.03295), (0.89, 0.5681, 0.0006593), (1.082, 0.2066, -0.002616), (0.8176, 0.2534, 0.1562), (0.7342, 0.06919, -0.3725), (0.9418, 0.1605, -0.367), (0.8486, -0.000933, -0.2896), (1.061, 0.2291, -0.3074), (0.9732, 0.3742, -0.4086), (0.6503, 0.2025, -0.3649), (0.5612, 0.07839, -0.2684), (0.743, 0.4358, -0.3617), (0.6302, 0.4784, -0.2671), (0.8897, 0.5608, -0.3312), (1.051, 0.1782, -0.1151), (1.096, 0.4016, -0.1405), (0.8165, -0.1139, -0.1201), (0.9846, -0.02322, -0.1419), (0.4814, 0.1287, -0.1257), (0.5828, -0.03451, -0.1022), (0.627, 0.5906, -0.1085), (0.5369, 0.4266, -0.1363), (0.9794, 0.547, -0.1225), (0.7974, 0.6205, -0.0974), (1.03, 0.1184, -0.00864), (0.7339, 0.006583, 0.03935), (0.5055, 0.2095, 0.007548), (0.7422, 0.5649, 0.03618), (0.9763, 0.4159, 0.01593), (0.8005, 0.06369, 0.1043), (0.9621, 0.2356, 0.1058), (0.6596, 0.1232, 0.1152), (0.7199, 0.4365, 0.1468), (0.8584, 0.4592, 0.1201), (0.8075, 0.1625, -0.4267), (1.013, 0.1601, -0.3031), (0.8122, -0.04711, -0.2451), (1.057, 0.1753, -0.242), (0.9868, 0.4519, -0.331), (0.7192, 0.243, -0.3621), (0.5553, 0.1406, -0.2553), (0.8226, 0.3854, -0.3729), (0.6693, 0.5143, -0.2587), (0.9841, 0.5192, -0.2481), (1.074, 0.1113, -0.2177), (1.11, 0.2952, -0.0654), (0.7428, -0.006181, -0.1955), (0.9022, -0.05905, -0.03274), (0.4897, 0.1663, -0.1932), (0.5687, 0.02983, -0.06048), (0.6751, 0.6001, -0.1873), (0.5637, 0.4203, -0.08538), (0.9981, 0.4808, -0.2041), (0.8886, 0.6399, 0.0092), (0.9478, 0.01868, 0.004158), (0.6576, 0.02294, -0.02368), (0.6223, 0.3754, 0.02648), (0.7905, 0.5725, 0.01076), (1.043, 0.3358, 0.01093), (0.8612, 0.04547, 0.04901), (0.8974, 0.2729, 0.1557), (0.6415, 0.1224, 0.05569), (0.668, 0.457, 0.04465), (0.875, 0.4813, 0.02485), (0.7367, 0.02803, -0.3115), (0.8798, 0.1913, -0.3838), (0.906, 0.01505, -0.2525), (1.034, 0.4314, -0.2634), (0.848, 0.3004, -0.3895), (0.562, 0.2308, -0.2752), (0.6211, -5.446e-05, -0.2612), (0.7305, 0.5633, -0.3062), (0.5937, 0.3511, -0.2786), (0.8122, 0.5531, -0.2586), (1.125, 0.2313, -0.04773), (1.056, 0.4389, -0.1857), (0.8091, -0.1151, -0.08092), (0.9946, 0.04171, -0.2012), (0.514, 0.1144, -0.08399), (0.693, -0.06649, -0.1859), (0.6298, 0.4953, -0.05218), (0.508, 0.2785, -0.1879), (0.9285, 0.5499, -0.05593), (0.7726, 0.6726, -0.1933), (1.042, 0.1922, 0.01875), (0.7791, -0.07062, 0.002418), (0.5282, 0.1566, 0.008754), (0.6703, 0.4924, 0.02072), (0.9516, 0.473, 0.01022), (0.8241, 0.167, 0.1352), (1.007, 0.2403, 0.08464), (0.7252, 0.1762, 0.08709), (0.7401, 0.2725, 0.1592), (0.8632, 0.3665, 0.1628), (0.9006, 0.3819, 0.1233), (1.017, 0.3403, 0.06365), (0.92, 0.4613, 0.06977), (0.7756, 0.4573, 0.1086), (0.7867, 0.4849, 0.1022), (0.7114, 0.476, 0.07516), (0.6565, 0.2121, 0.1058), (0.5813, 0.2412, 0.04844), (0.6298, 0.1587, 0.05525), (0.7801, 0.1126, 0.1265), (0.6769, 0.05238, 0.07238), (0.7513, 0.005165, 0.03891), (0.9167, 0.164, 0.1281), (0.9422, 0.07841, 0.05505), (0.9934, 0.1864, 0.06951), (1.004, 0.3877, -0.06063), (1.002, 0.4633, -0.1201), (0.9615, 0.4631, -0.05942), (0.7763, 0.6254, -0.01634), (0.7097, 0.6076, -0.1334), (0.6901, 0.5475, -0.05008), (0.4917, 0.2634, -0.0522), (0.503, 0.2179, -0.08652), (0.5035, 0.1728, -0.03697), (0.6655, -0.01893, -0.03441), (0.6926, -0.08748, -0.116), (0.7815, -0.06967, -0.04823), (0.9627, 0.06583, -0.06096), (1.078, 0.06365, -0.1227), (0.9969, 0.1589, -0.05716), (0.9115, 0.5965, -0.155), (0.9004, 0.542, -0.2167), (0.8469, 0.577, -0.2011), (0.5728, 0.5092, -0.1292), (0.6129, 0.547, -0.2036), (0.5588, 0.4707, -0.2178), (0.5288, 0.05819, -0.1322), (0.4811, 0.08772, -0.2058), (0.5948, 0.03841, -0.2259), (0.8785, -0.03957, -0.1336), (0.8224, -0.04452, -0.2066), (0.9063, -0.02607, -0.1971), (1.037, 0.2638, -0.1206), (1.076, 0.1728, -0.1987), (1.046, 0.2522, -0.2032), (0.9482, 0.4431, -0.3064), (0.8557, 0.4117, -0.3988), (0.8125, 0.5194, -0.322), (0.7284, 0.4746, -0.312), (0.7093, 0.3829, -0.3659), (0.6397, 0.3855, -0.3201), (0.6085, 0.1395, -0.3336), (0.6919, 0.1381, -0.3789), (0.6254, 0.04737, -0.3064), (1.038, 0.3302, -0.3212), (1.039, 0.2008, -0.3444), (0.942, 0.2607, -0.3655), (0.7942, 0.02413, -0.3486), (0.8744, 0.1437, -0.3581), (0.8757, 0.07321, -0.3249)], [], [(0, 73, 42), (1, 43, 45), (0, 42, 47), (0, 47, 49), (0, 49, 76), (1, 45, 52), (2, 44, 54), (3, 48, 56), (4, 50, 58), (5, 51, 60), (1, 52, 85), (2, 54, 87), (3, 56, 89), (4, 58, 91), (5, 60, 83), (6, 62, 67), (7, 63, 69), (8, 64, 70), (9, 65, 71), (10, 66, 98), (38, 102, 68), (38, 103, 102), (36, 96, 104), (41, 105, 101), (41, 106, 105), (35, 95, 107), (40, 108, 100), (40, 109, 108), (34, 94, 110), (39, 111, 99), (39, 112, 111), (33, 93, 113), (37, 114, 97), (37, 115, 114), (32, 92, 116), (23, 117, 53), (23, 118, 117), (30, 90, 119), (31, 120, 61), (31, 121, 120), (28, 88, 122), (29, 123, 59), (29, 124, 123), (26, 86, 125), (27, 126, 57), (27, 127, 126), (24, 84, 128), (25, 129, 55), (25, 130, 129), (22, 82, 131), (30, 132, 90), (30, 133, 132), (21, 81, 134), (28, 135, 88), (28, 136, 135), (20, 80, 137), (26, 138, 86), (26, 139, 138), (18, 78, 140), (24, 141, 84), (24, 142, 141), (14, 74, 143), (22, 144, 82), (22, 145, 144), (15, 75, 146), (16, 147, 46), (16, 148, 147), (19, 79, 149), (19, 150, 79), (19, 151, 150), (17, 77, 152), (17, 153, 77), (17, 154, 153), (12, 72, 155), (15, 156, 75), (15, 157, 156), (13, 73, 158), (12, 159, 72), (12, 160, 159), (13, 43, 161), (161, 74, 14), (161, 43, 74), (43, 1, 74), (159, 161, 14), (159, 160, 161), (160, 13, 161), (72, 44, 2), (72, 159, 44), (159, 14, 44), (158, 76, 16), (158, 73, 76), (73, 0, 76), (156, 158, 16), (156, 157, 158), (157, 13, 158), (75, 46, 5), (75, 156, 46), (156, 16, 46), (155, 78, 18), (155, 72, 78), (72, 2, 78), (153, 155, 18), (153, 154, 155), (154, 12, 155), (77, 48, 3), (77, 153, 48), (153, 18, 48), (152, 80, 20), (152, 77, 80), (77, 3, 80), (150, 152, 20), (150, 151, 152), (151, 17, 152), (79, 50, 4), (79, 150, 50), (150, 20, 50), (149, 81, 21), (149, 79, 81), (79, 4, 81), (147, 149, 21), (147, 148, 149), (148, 19, 149), (46, 51, 5), (46, 147, 51), (147, 21, 51), (146, 83, 23), (146, 75, 83), (75, 5, 83), (144, 146, 23), (144, 145, 146), (145, 15, 146), (82, 53, 10), (82, 144, 53), (144, 23, 53), (143, 85, 25), (143, 74, 85), (74, 1, 85), (141, 143, 25), (141, 142, 143), (142, 14, 143), (84, 55, 6), (84, 141, 55), (141, 25, 55), (140, 87, 27), (140, 78, 87), (78, 2, 87), (138, 140, 27), (138, 139, 140), (139, 18, 140), (86, 57, 7), (86, 138, 57), (138, 27, 57), (137, 89, 29), (137, 80, 89), (80, 3, 89), (135, 137, 29), (135, 136, 137), (136, 20, 137), (88, 59, 8), (88, 135, 59), (135, 29, 59), (134, 91, 31), (134, 81, 91), (81, 4, 91), (132, 134, 31), (132, 133, 134), (133, 21, 134), (90, 61, 9), (90, 132, 61), (132, 31, 61), (131, 92, 32), (131, 82, 92), (82, 10, 92), (129, 131, 32), (129, 130, 131), (130, 22, 131), (55, 62, 6), (55, 129, 62), (129, 32, 62), (128, 93, 33), (128, 84, 93), (84, 6, 93), (126, 128, 33), (126, 127, 128), (127, 24, 128), (57, 63, 7), (57, 126, 63), (126, 33, 63), (125, 94, 34), (125, 86, 94), (86, 7, 94), (123, 125, 34), (123, 124, 125), (124, 26, 125), (59, 64, 8), (59, 123, 64), (123, 34, 64), (122, 95, 35), (122, 88, 95), (88, 8, 95), (120, 122, 35), (120, 121, 122), (121, 28, 122), (61, 65, 9), (61, 120, 65), (120, 35, 65), (119, 96, 36), (119, 90, 96), (90, 9, 96), (117, 119, 36), (117, 118, 119), (118, 30, 119), (53, 66, 10), (53, 117, 66), (117, 36, 66), (116, 98, 38), (116, 92, 98), (92, 10, 98), (114, 116, 38), (114, 115, 116), (115, 32, 116), (97, 68, 11), (97, 114, 68), (114, 38, 68), (113, 67, 37), (113, 93, 67), (93, 6, 67), (111, 113, 37), (111, 112, 113), (112, 33, 113), (99, 97, 11), (99, 111, 97), (111, 37, 97), (110, 69, 39), (110, 94, 69), (94, 7, 69), (108, 110, 39), (108, 109, 110), (109, 34, 110), (100, 99, 11), (100, 108, 99), (108, 39, 99), (107, 70, 40), (107, 95, 70), (95, 8, 70), (105, 107, 40), (105, 106, 107), (106, 35, 107), (101, 100, 11), (101, 105, 100), (105, 40, 100), (104, 71, 41), (104, 96, 71), (96, 9, 71), (102, 104, 41), (102, 103, 104), (103, 36, 104), (68, 101, 11), (68, 102, 101), (102, 41, 101), (98, 103, 38), (98, 66, 103), (66, 36, 103), (71, 106, 41), (71, 65, 106), (65, 35, 106), (70, 109, 40), (70, 64, 109), (64, 34, 109), (69, 112, 39), (69, 63, 112), (63, 33, 112), (67, 115, 37), (67, 62, 115), (62, 32, 115), (83, 118, 23), (83, 60, 118), (60, 30, 118), (91, 121, 31), (91, 58, 121), (58, 28, 121), (89, 124, 29), (89, 56, 124), (56, 26, 124), (87, 127, 27), (87, 54, 127), (54, 24, 127), (85, 130, 25), (85, 52, 130), (52, 22, 130), (60, 133, 30), (60, 51, 133), (51, 21, 133), (58, 136, 28), (58, 50, 136), (50, 20, 136), (56, 139, 26), (56, 48, 139), (48, 18, 139), (54, 142, 24), (54, 44, 142), (44, 14, 142), (52, 145, 22), (52, 45, 145), (45, 15, 145), (76, 148, 16), (76, 49, 148), (49, 19, 148), (49, 151, 19), (49, 47, 151), (47, 17, 151), (47, 154, 17), (47, 42, 154), (42, 12, 154), (45, 157, 15), (45, 43, 157), (43, 13, 157), (42, 160, 12), (42, 73, 160), (73, 13, 160), (162, 166, 163), (163, 166, 164), (164, 166, 165), (165, 166, 167), (167, 166, 168), (168, 166, 162), (164, 165, 172, 171), (169, 170, 171, 172, 173, 174), (163, 164, 171, 170), (167, 168, 174, 173), (165, 167, 173, 172), (168, 162, 169, 174), (162, 163, 170, 169), (175, 179, 176), (176, 179, 177), (177, 179, 178), (178, 179, 180), (180, 179, 181), (181, 179, 175), (177, 178, 185, 184), (182, 183, 184, 185, 186, 187), (176, 177, 184, 183), (180, 181, 187, 186), (178, 180, 186, 185), (181, 175, 182, 187), (175, 176, 183, 182), (188, 192, 189), (189, 192, 190), (190, 192, 191), (191, 192, 193), (193, 192, 194), (194, 192, 188), (190, 191, 198, 197), (195, 196, 197, 198, 199, 200), (189, 190, 197, 196), (193, 194, 200, 199), (191, 193, 199, 198), (194, 188, 195, 200), (188, 189, 196, 195), (201, 205, 202), (202, 205, 203), (203, 205, 204), (204, 205, 206), (206, 205, 207), (207, 205, 201), (203, 204, 211, 210), (208, 209, 210, 211, 212, 213), (202, 203, 210, 209), (206, 207, 213, 212), (204, 206, 212, 211), (207, 201, 208, 213), (201, 202, 209, 208), (214, 218, 215), (215, 218, 216), (216, 218, 217), (217, 218, 219), (219, 218, 220), (220, 218, 214), (216, 217, 224, 223), (221, 222, 223, 224, 225, 226), (215, 216, 223, 222), (219, 220, 226, 225), (217, 219, 225, 224), (220, 214, 221, 226), (214, 215, 222, 221), (227, 231, 228), (228, 231, 229), (229, 231, 230), (230, 231, 232), (232, 231, 233), (233, 231, 227), (229, 230, 237, 236), (234, 235, 236, 237, 238, 239), (228, 229, 236, 235), (232, 233, 239, 238), (230, 232, 238, 237), (233, 227, 234, 239), (227, 228, 235, 234), (240, 244, 241), (241, 244, 242), (242, 244, 243), (243, 244, 245), (245, 244, 246), (246, 244, 240), (242, 243, 250, 249), (247, 248, 249, 250, 251, 252), (241, 242, 249, 248), (245, 246, 252, 251), (243, 245, 251, 250), (246, 240, 247, 252), (240, 241, 248, 247), (253, 257, 254), (254, 257, 255), (255, 257, 256), (256, 257, 258), (258, 257, 259), (259, 257, 253), (255, 256, 263, 262), (260, 261, 262, 263, 264, 265), (254, 255, 262, 261), (258, 259, 265, 264), (256, 258, 264, 263), (259, 253, 260, 265), (253, 254, 261, 260), (266, 270, 267), (267, 270, 268), (268, 270, 269), (269, 270, 271), (271, 270, 272), (272, 270, 266), (268, 269, 276, 275), (273, 274, 275, 276, 277, 278), (267, 268, 275, 274), (271, 272, 278, 277), (269, 271, 277, 276), (272, 266, 273, 278), (266, 267, 274, 273), (279, 283, 280), (280, 283, 281), (281, 283, 282), (282, 283, 284), (284, 283, 285), (285, 283, 279), (281, 282, 289, 288), (286, 287, 288, 289, 290, 291), (280, 281, 288, 287), (284, 285, 291, 290), (282, 284, 290, 289), (285, 279, 286, 291), (279, 280, 287, 286), (292, 296, 293), (293, 296, 294), (294, 296, 295), (295, 296, 297), (297, 296, 298), (298, 296, 292), (294, 295, 302, 301), (299, 300, 301, 302, 303, 304), (293, 294, 301, 300), (297, 298, 304, 303), (295, 297, 303, 302), (298, 292, 299, 304), (292, 293, 300, 299), (305, 309, 306), (306, 309, 307), (307, 309, 308), (308, 309, 310), (310, 309, 311), (311, 309, 305), (307, 308, 315, 314), (312, 313, 314, 315, 316, 317), (306, 307, 314, 313), (310, 311, 317, 316), (308, 310, 316, 315), (311, 305, 312, 317), (305, 306, 313, 312), (318, 322, 319), (319, 322, 320), (320, 322, 321), (321, 322, 323), (323, 322, 324), (324, 322, 318), (320, 321, 328, 327), (325, 326, 327, 328, 329, 330), (319, 320, 327, 326), (323, 324, 330, 329), (321, 323, 329, 328), (324, 318, 325, 330), (318, 319, 326, 325), (331, 335, 332), (332, 335, 333), (333, 335, 334), (334, 335, 336), (336, 335, 337), (337, 335, 331), (333, 334, 341, 340), (338, 339, 340, 341, 342, 343), (332, 333, 340, 339), (336, 337, 343, 342), (334, 336, 342, 341), (337, 331, 338, 343), (331, 332, 339, 338), (344, 348, 345), (345, 348, 346), (346, 348, 347), (347, 348, 349), (349, 348, 350), (350, 348, 344), (346, 347, 354, 353), (351, 352, 353, 354, 355, 356), (345, 346, 353, 352), (349, 350, 356, 355), (347, 349, 355, 354), (350, 344, 351, 356), (344, 345, 352, 351), (357, 361, 358), (358, 361, 359), (359, 361, 360), (360, 361, 362), (362, 361, 363), (363, 361, 357), (359, 360, 367, 366), (364, 365, 366, 367, 368, 369), (358, 359, 366, 365), (362, 363, 369, 368), (360, 362, 368, 367), (363, 357, 364, 369), (357, 358, 365, 364), (370, 374, 371), (371, 374, 372), (372, 374, 373), (373, 374, 375), (375, 374, 376), (376, 374, 370), (372, 373, 380, 379), (377, 378, 379, 380, 381, 382), (371, 372, 379, 378), (375, 376, 382, 381), (373, 375, 381, 380), (376, 370, 377, 382), (370, 371, 378, 377), (383, 387, 384), (384, 387, 385), (385, 387, 386), (386, 387, 388), (388, 387, 389), (389, 387, 383), (385, 386, 393, 392), (390, 391, 392, 393, 394, 395), (384, 385, 392, 391), (388, 389, 395, 394), (386, 388, 394, 393), (389, 383, 390, 395), (383, 384, 391, 390), (396, 400, 397), (397, 400, 398), (398, 400, 399), (399, 400, 401), (401, 400, 402), (402, 400, 396), (398, 399, 406, 405), (403, 404, 405, 406, 407, 408), (397, 398, 405, 404), (401, 402, 408, 407), (399, 401, 407, 406), (402, 396, 403, 408), (396, 397, 404, 403), (409, 413, 410), (410, 413, 411), (411, 413, 412), (412, 413, 414), (414, 413, 415), (415, 413, 409), (411, 412, 419, 418), (416, 417, 418, 419, 420, 421), (410, 411, 418, 417), (414, 415, 421, 420), (412, 414, 420, 419), (415, 409, 416, 421), (409, 410, 417, 416), (422, 426, 423), (423, 426, 424), (424, 426, 425), (425, 426, 427), (427, 426, 428), (428, 426, 422), (424, 425, 432, 431), (429, 430, 431, 432, 433, 434), (423, 424, 431, 430), (427, 428, 434, 433), (425, 427, 433, 432), (428, 422, 429, 434), (422, 423, 430, 429), (435, 439, 436), (436, 439, 437), (437, 439, 438), (438, 439, 440), (440, 439, 441), (441, 439, 435), (437, 438, 445, 444), (442, 443, 444, 445, 446, 447), (436, 437, 444, 443), (440, 441, 447, 446), (438, 440, 446, 445), (441, 435, 442, 447), (435, 436, 443, 442), (448, 452, 449), (449, 452, 450), (450, 452, 451), (451, 452, 453), (453, 452, 454), (454, 452, 448), (450, 451, 458, 457), (455, 456, 457, 458, 459, 460), (449, 450, 457, 456), (453, 454, 460, 459), (451, 453, 459, 458), (454, 448, 455, 460), (448, 449, 456, 455), (461, 465, 462), (462, 465, 463), (463, 465, 464), (464, 465, 466), (466, 465, 467), (467, 465, 461), (463, 464, 471, 470), (468, 469, 470, 471, 472, 473), (462, 463, 470, 469), (466, 467, 473, 472), (464, 466, 472, 471), (467, 461, 468, 473), (461, 462, 469, 468), (474, 478, 475), (475, 478, 476), (476, 478, 477), (477, 478, 479), (479, 478, 480), (480, 478, 474), (476, 477, 484, 483), (481, 482, 483, 484, 485, 486), (475, 476, 483, 482), (479, 480, 486, 485), (477, 479, 485, 484), (480, 474, 481, 486), (474, 475, 482, 481), (487, 491, 488), (488, 491, 489), (489, 491, 490), (490, 491, 492), (492, 491, 493), (493, 491, 487), (489, 490, 497, 496), (494, 495, 496, 497, 498, 499), (488, 489, 496, 495), (492, 493, 499, 498), (490, 492, 498, 497), (493, 487, 494, 499), (487, 488, 495, 494), (500, 504, 501), (501, 504, 502), (502, 504, 503), (503, 504, 505), (505, 504, 506), (506, 504, 500), (502, 503, 510, 509), (507, 508, 509, 510, 511, 512), (501, 502, 509, 508), (505, 506, 512, 511), (503, 505, 511, 510), (506, 500, 507, 512), (500, 501, 508, 507), (513, 517, 514), (514, 517, 515), (515, 517, 516), (516, 517, 518), (518, 517, 519), (519, 517, 513), (515, 516, 523, 522), (520, 521, 522, 523, 524, 525), (514, 515, 522, 521), (518, 519, 525, 524), (516, 518, 524, 523), (519, 513, 520, 525), (513, 514, 521, 520), (526, 530, 527), (527, 530, 528), (528, 530, 529), (529, 530, 531), (531, 530, 532), (532, 530, 526), (528, 529, 536, 535), (533, 534, 535, 536, 537, 538), (527, 528, 535, 534), (531, 532, 538, 537), (529, 531, 537, 536), (532, 526, 533, 538), (526, 527, 534, 533), (539, 543, 540), (540, 543, 541), (541, 543, 542), (542, 543, 544), (544, 543, 545), (545, 543, 539), (541, 542, 549, 548), (546, 547, 548, 549, 550, 551), (540, 541, 548, 547), (544, 545, 551, 550), (542, 544, 550, 549), (545, 539, 546, 551), (539, 540, 547, 546), (552, 556, 553), (553, 556, 554), (554, 556, 555), (555, 556, 557), (557, 556, 558), (558, 556, 552), (554, 555, 562, 561), (559, 560, 561, 562, 563, 564), (553, 554, 561, 560), (557, 558, 564, 563), (555, 557, 563, 562), (558, 552, 559, 564), (552, 553, 560, 559), (565, 569, 566), (566, 569, 567), (567, 569, 568), (568, 569, 570), (570, 569, 571), (571, 569, 565), (567, 568, 575, 574), (572, 573, 574, 575, 576, 577), (566, 567, 574, 573), (570, 571, 577, 576), (568, 570, 576, 575), (571, 565, 572, 577), (565, 566, 573, 572), (578, 582, 579), (579, 582, 580), (580, 582, 581), (581, 582, 583), (583, 582, 584), (584, 582, 578), (580, 581, 588, 587), (585, 586, 587, 588, 589, 590), (579, 580, 587, 586), (583, 584, 590, 589), (581, 583, 589, 588), (584, 578, 585, 590), (578, 579, 586, 585), (591, 595, 592), (592, 595, 593), (593, 595, 594), (594, 595, 596), (596, 595, 597), (597, 595, 591), (593, 594, 601, 600), (598, 599, 600, 601, 602, 603), (592, 593, 600, 599), (596, 597, 603, 602), (594, 596, 602, 601), (597, 591, 598, 603), (591, 592, 599, 598), (604, 608, 605), (605, 608, 606), (606, 608, 607), (607, 608, 609), (609, 608, 610), (610, 608, 604), (606, 607, 614, 613), (611, 612, 613, 614, 615, 616), (605, 606, 613, 612), (609, 610, 616, 615), (607, 609, 615, 614), (610, 604, 611, 616), (604, 605, 612, 611), (617, 621, 618), (618, 621, 619), (619, 621, 620), (620, 621, 622), (622, 621, 623), (623, 621, 617), (619, 620, 627, 626), (624, 625, 626, 627, 628, 629), (618, 619, 626, 625), (622, 623, 629, 628), (620, 622, 628, 627), (623, 617, 624, 629), (617, 618, 625, 624), (630, 634, 631), (631, 634, 632), (632, 634, 633), (633, 634, 635), (635, 634, 636), (636, 634, 630), (632, 633, 640, 639), (637, 638, 639, 640, 641, 642), (631, 632, 639, 638), (635, 636, 642, 641), (633, 635, 641, 640), (636, 630, 637, 642), (630, 631, 638, 637), (643, 647, 644), (644, 647, 645), (645, 647, 646), (646, 647, 648), (648, 647, 649), (649, 647, 643), (645, 646, 653, 652), (650, 651, 652, 653, 654, 655), (644, 645, 652, 651), (648, 649, 655, 654), (646, 648, 654, 653), (649, 643, 650, 655), (643, 644, 651, 650), (656, 660, 657), (657, 660, 658), (658, 660, 659), (659, 660, 661), (661, 660, 662), (662, 660, 656), (658, 659, 666, 665), (663, 664, 665, 666, 667, 668), (657, 658, 665, 664), (661, 662, 668, 667), (659, 661, 667, 666), (662, 656, 663, 668), (656, 657, 664, 663), (669, 673, 670), (670, 673, 671), (671, 673, 672), (672, 673, 674), (674, 673, 675), (675, 673, 669), (671, 672, 679, 678), (676, 677, 678, 679, 680, 681), (670, 671, 678, 677), (674, 675, 681, 680), (672, 674, 680, 679), (675, 669, 676, 681), (669, 670, 677, 676), (682, 686, 683), (683, 686, 684), (684, 686, 685), (685, 686, 687), (687, 686, 688), (688, 686, 682), (684, 685, 692, 691), (689, 690, 691, 692, 693, 694), (683, 684, 691, 690), (687, 688, 694, 693), (685, 687, 693, 692), (688, 682, 689, 694), (682, 683, 690, 689), (695, 699, 696), (696, 699, 697), (697, 699, 698), (698, 699, 700), (700, 699, 701), (701, 699, 695), (697, 698, 705, 704), (702, 703, 704, 705, 706, 707), (696, 697, 704, 703), (700, 701, 707, 706), (698, 700, 706, 705), (701, 695, 702, 707), (695, 696, 703, 702), (708, 712, 709), (709, 712, 710), (710, 712, 711), (711, 712, 713), (713, 712, 714), (714, 712, 708), (710, 711, 718, 717), (715, 716, 717, 718, 719, 720), (709, 710, 717, 716), (713, 714, 720, 719), (711, 713, 719, 718), (714, 708, 715, 720), (708, 709, 716, 715), (721, 725, 722), (722, 725, 723), (723, 725, 724), (724, 725, 726), (726, 725, 727), (727, 725, 721), (723, 724, 731, 730), (728, 729, 730, 731, 732, 733), (722, 723, 730, 729), (726, 727, 733, 732), (724, 726, 732, 731), (727, 721, 728, 733), (721, 722, 729, 728), (734, 738, 735), (735, 738, 736), (736, 738, 737), (737, 738, 739), (739, 738, 740), (740, 738, 734), (736, 737, 744, 743), (741, 742, 743, 744, 745, 746), (735, 736, 743, 742), (739, 740, 746, 745), (737, 739, 745, 744), (740, 734, 741, 746), (734, 735, 742, 741), (747, 751, 748), (748, 751, 749), (749, 751, 750), (750, 751, 752), (752, 751, 753), (753, 751, 747), (749, 750, 757, 756), (754, 755, 756, 757, 758, 759), (748, 749, 756, 755), (752, 753, 759, 758), (750, 752, 758, 757), (753, 747, 754, 759), (747, 748, 755, 754), (760, 764, 761), (761, 764, 762), (762, 764, 763), (763, 764, 765), (765, 764, 766), (766, 764, 760), (762, 763, 770, 769), (767, 768, 769, 770, 771, 772), (761, 762, 769, 768), (765, 766, 772, 771), (763, 765, 771, 770), (766, 760, 767, 772), (760, 761, 768, 767), (773, 777, 774), (774, 777, 775), (775, 777, 776), (776, 777, 778), (778, 777, 779), (779, 777, 773), (775, 776, 783, 782), (780, 781, 782, 783, 784, 785), (774, 775, 782, 781), (778, 779, 785, 784), (776, 778, 784, 783), (779, 773, 780, 785), (773, 774, 781, 780), (786, 790, 787), (787, 790, 788), (788, 790, 789), (789, 790, 791), (791, 790, 792), (792, 790, 786), (788, 789, 796, 795), (793, 794, 795, 796, 797, 798), (787, 788, 795, 794), (791, 792, 798, 797), (789, 791, 797, 796), (792, 786, 793, 798), (786, 787, 794, 793), (799, 803, 800), (800, 803, 801), (801, 803, 802), (802, 803, 804), (804, 803, 805), (805, 803, 799), (801, 802, 809, 808), (806, 807, 808, 809, 810, 811), (800, 801, 808, 807), (804, 805, 811, 810), (802, 804, 810, 809), (805, 799, 806, 811), (799, 800, 807, 806), (812, 816, 813), (813, 816, 814), (814, 816, 815), (815, 816, 817), (817, 816, 818), (818, 816, 812), (814, 815, 822, 821), (819, 820, 821, 822, 823, 824), (813, 814, 821, 820), (817, 818, 824, 823), (815, 817, 823, 822), (818, 812, 819, 824), (812, 813, 820, 819), (825, 829, 826), (826, 829, 827), (827, 829, 828), (828, 829, 830), (830, 829, 831), (831, 829, 825), (827, 828, 835, 834), (832, 833, 834, 835, 836, 837), (826, 827, 834, 833), (830, 831, 837, 836), (828, 830, 836, 835), (831, 825, 832, 837), (825, 826, 833, 832), (838, 842, 839), (839, 842, 840), (840, 842, 841), (841, 842, 843), (843, 842, 844), (844, 842, 838), (840, 841, 848, 847), (845, 846, 847, 848, 849, 850), (839, 840, 847, 846), (843, 844, 850, 849), (841, 843, 849, 848), (844, 838, 845, 850), (838, 839, 846, 845), (851, 855, 852), (852, 855, 853), (853, 855, 854), (854, 855, 856), (856, 855, 857), (857, 855, 851), (853, 854, 861, 860), (858, 859, 860, 861, 862, 863), (852, 853, 860, 859), (856, 857, 863, 862), (854, 856, 862, 861), (857, 851, 858, 863), (851, 852, 859, 858), (864, 868, 865), (865, 868, 866), (866, 868, 867), (867, 868, 869), (869, 868, 870), (870, 868, 864), (866, 867, 874, 873), (871, 872, 873, 874, 875, 876), (865, 866, 873, 872), (869, 870, 876, 875), (867, 869, 875, 874), (870, 864, 871, 876), (864, 865, 872, 871), (877, 881, 878), (878, 881, 879), (879, 881, 880), (880, 881, 882), (882, 881, 883), (883, 881, 877), (879, 880, 887, 886), (884, 885, 886, 887, 888, 889), (878, 879, 886, 885), (882, 883, 889, 888), (880, 882, 888, 887), (883, 877, 884, 889), (877, 878, 885, 884), (890, 894, 891), (891, 894, 892), (892, 894, 893), (893, 894, 895), (895, 894, 896), (896, 894, 890), (892, 893, 900, 899), (897, 898, 899, 900, 901, 902), (891, 892, 899, 898), (895, 896, 902, 901), (893, 895, 901, 900), (896, 890, 897, 902), (890, 891, 898, 897), (903, 907, 904), (904, 907, 905), (905, 907, 906), (906, 907, 908), (908, 907, 909), (909, 907, 903), (905, 906, 913, 912), (910, 911, 912, 913, 914, 915), (904, 905, 912, 911), (908, 909, 915, 914), (906, 908, 914, 913), (909, 903, 910, 915), (903, 904, 911, 910), (916, 920, 917), (917, 920, 918), (918, 920, 919), (919, 920, 921), (921, 920, 922), (922, 920, 916), (918, 919, 926, 925), (923, 924, 925, 926, 927, 928), (917, 918, 925, 924), (921, 922, 928, 927), (919, 921, 927, 926), (922, 916, 923, 928), (916, 917, 924, 923), (929, 933, 930), (930, 933, 931), (931, 933, 932), (932, 933, 934), (934, 933, 935), (935, 933, 929), (931, 932, 939, 938), (936, 937, 938, 939, 940, 941), (930, 931, 938, 937), (934, 935, 941, 940), (932, 934, 940, 939), (935, 929, 936, 941), (929, 930, 937, 936), (942, 1015, 984), (943, 985, 987), (942, 984, 989), (942, 989, 991), (942, 991, 1018), (943, 987, 994), (944, 986, 996), (945, 990, 998), (946, 992, 1000), (947, 993, 1002), (943, 994, 1027), (944, 996, 1029), (945, 998, 1031), (946, 1000, 1033), (947, 1002, 1025), (948, 1004, 1009), (949, 1005, 1011), (950, 1006, 1012), (951, 1007, 1013), (952, 1008, 1040), (980, 1044, 1010), (980, 1045, 1044), (978, 1038, 1046), (983, 1047, 1043), (983, 1048, 1047), (977, 1037, 1049), (982, 1050, 1042), (982, 1051, 1050), (976, 1036, 1052), (981, 1053, 1041), (981, 1054, 1053), (975, 1035, 1055), (979, 1056, 1039), (979, 1057, 1056), (974, 1034, 1058), (965, 1059, 995), (965, 1060, 1059), (972, 1032, 1061), (973, 1062, 1003), (973, 1063, 1062), (970, 1030, 1064), (971, 1065, 1001), (971, 1066, 1065), (968, 1028, 1067), (969, 1068, 999), (969, 1069, 1068), (966, 1026, 1070), (967, 1071, 997), (967, 1072, 1071), (964, 1024, 1073), (972, 1074, 1032), (972, 1075, 1074), (963, 1023, 1076), (970, 1077, 1030), (970, 1078, 1077), (962, 1022, 1079), (968, 1080, 1028), (968, 1081, 1080), (960, 1020, 1082), (966, 1083, 1026), (966, 1084, 1083), (956, 1016, 1085), (964, 1086, 1024), (964, 1087, 1086), (957, 1017, 1088), (958, 1089, 988), (958, 1090, 1089), (961, 1021, 1091), (961, 1092, 1021), (961, 1093, 1092), (959, 1019, 1094), (959, 1095, 1019), (959, 1096, 1095), (954, 1014, 1097), (957, 1098, 1017), (957, 1099, 1098), (955, 1015, 1100), (954, 1101, 1014), (954, 1102, 1101), (955, 985, 1103), (1103, 1016, 956), (1103, 985, 1016), (985, 943, 1016), (1101, 1103, 956), (1101, 1102, 1103), (1102, 955, 1103), (1014, 986, 944), (1014, 1101, 986), (1101, 956, 986), (1100, 1018, 958), (1100, 1015, 1018), (1015, 942, 1018), (1098, 1100, 958), (1098, 1099, 1100), (1099, 955, 1100), (1017, 988, 947), (1017, 1098, 988), (1098, 958, 988), (1097, 1020, 960), (1097, 1014, 1020), (1014, 944, 1020), (1095, 1097, 960), (1095, 1096, 1097), (1096, 954, 1097), (1019, 990, 945), (1019, 1095, 990), (1095, 960, 990), (1094, 1022, 962), (1094, 1019, 1022), (1019, 945, 1022), (1092, 1094, 962), (1092, 1093, 1094), (1093, 959, 1094), (1021, 992, 946), (1021, 1092, 992), (1092, 962, 992), (1091, 1023, 963), (1091, 1021, 1023), (1021, 946, 1023), (1089, 1091, 963), (1089, 1090, 1091), (1090, 961, 1091), (988, 993, 947), (988, 1089, 993), (1089, 963, 993), (1088, 1025, 965), (1088, 1017, 1025), (1017, 947, 1025), (1086, 1088, 965), (1086, 1087, 1088), (1087, 957, 1088), (1024, 995, 952), (1024, 1086, 995), (1086, 965, 995), (1085, 1027, 967), (1085, 1016, 1027), (1016, 943, 1027), (1083, 1085, 967), (1083, 1084, 1085), (1084, 956, 1085), (1026, 997, 948), (1026, 1083, 997), (1083, 967, 997), (1082, 1029, 969), (1082, 1020, 1029), (1020, 944, 1029), (1080, 1082, 969), (1080, 1081, 1082), (1081, 960, 1082), (1028, 999, 949), (1028, 1080, 999), (1080, 969, 999), (1079, 1031, 971), (1079, 1022, 1031), (1022, 945, 1031), (1077, 1079, 971), (1077, 1078, 1079), (1078, 962, 1079), (1030, 1001, 950), (1030, 1077, 1001), (1077, 971, 1001), (1076, 1033, 973), (1076, 1023, 1033), (1023, 946, 1033), (1074, 1076, 973), (1074, 1075, 1076), (1075, 963, 1076), (1032, 1003, 951), (1032, 1074, 1003), (1074, 973, 1003), (1073, 1034, 974), (1073, 1024, 1034), (1024, 952, 1034), (1071, 1073, 974), (1071, 1072, 1073), (1072, 964, 1073), (997, 1004, 948), (997, 1071, 1004), (1071, 974, 1004), (1070, 1035, 975), (1070, 1026, 1035), (1026, 948, 1035), (1068, 1070, 975), (1068, 1069, 1070), (1069, 966, 1070), (999, 1005, 949), (999, 1068, 1005), (1068, 975, 1005), (1067, 1036, 976), (1067, 1028, 1036), (1028, 949, 1036), (1065, 1067, 976), (1065, 1066, 1067), (1066, 968, 1067), (1001, 1006, 950), (1001, 1065, 1006), (1065, 976, 1006), (1064, 1037, 977), (1064, 1030, 1037), (1030, 950, 1037), (1062, 1064, 977), (1062, 1063, 1064), (1063, 970, 1064), (1003, 1007, 951), (1003, 1062, 1007), (1062, 977, 1007), (1061, 1038, 978), (1061, 1032, 1038), (1032, 951, 1038), (1059, 1061, 978), (1059, 1060, 1061), (1060, 972, 1061), (995, 1008, 952), (995, 1059, 1008), (1059, 978, 1008), (1058, 1040, 980), (1058, 1034, 1040), (1034, 952, 1040), (1056, 1058, 980), (1056, 1057, 1058), (1057, 974, 1058), (1039, 1010, 953), (1039, 1056, 1010), (1056, 980, 1010), (1055, 1009, 979), (1055, 1035, 1009), (1035, 948, 1009), (1053, 1055, 979), (1053, 1054, 1055), (1054, 975, 1055), (1041, 1039, 953), (1041, 1053, 1039), (1053, 979, 1039), (1052, 1011, 981), (1052, 1036, 1011), (1036, 949, 1011), (1050, 1052, 981), (1050, 1051, 1052), (1051, 976, 1052), (1042, 1041, 953), (1042, 1050, 1041), (1050, 981, 1041), (1049, 1012, 982), (1049, 1037, 1012), (1037, 950, 1012), (1047, 1049, 982), (1047, 1048, 1049), (1048, 977, 1049), (1043, 1042, 953), (1043, 1047, 1042), (1047, 982, 1042), (1046, 1013, 983), (1046, 1038, 1013), (1038, 951, 1013), (1044, 1046, 983), (1044, 1045, 1046), (1045, 978, 1046), (1010, 1043, 953), (1010, 1044, 1043), (1044, 983, 1043), (1040, 1045, 980), (1040, 1008, 1045), (1008, 978, 1045), (1013, 1048, 983), (1013, 1007, 1048), (1007, 977, 1048), (1012, 1051, 982), (1012, 1006, 1051), (1006, 976, 1051), (1011, 1054, 981), (1011, 1005, 1054), (1005, 975, 1054), (1009, 1057, 979), (1009, 1004, 1057), (1004, 974, 1057), (1025, 1060, 965), (1025, 1002, 1060), (1002, 972, 1060), (1033, 1063, 973), (1033, 1000, 1063), (1000, 970, 1063), (1031, 1066, 971), (1031, 998, 1066), (998, 968, 1066), (1029, 1069, 969), (1029, 996, 1069), (996, 966, 1069), (1027, 1072, 967), (1027, 994, 1072), (994, 964, 1072), (1002, 1075, 972), (1002, 993, 1075), (993, 963, 1075), (1000, 1078, 970), (1000, 992, 1078), (992, 962, 1078), (998, 1081, 968), (998, 990, 1081), (990, 960, 1081), (996, 1084, 966), (996, 986, 1084), (986, 956, 1084), (994, 1087, 964), (994, 987, 1087), (987, 957, 1087), (1018, 1090, 958), (1018, 991, 1090), (991, 961, 1090), (991, 1093, 961), (991, 989, 1093), (989, 959, 1093), (989, 1096, 959), (989, 984, 1096), (984, 954, 1096), (987, 1099, 957), (987, 985, 1099), (985, 955, 1099), (984, 1102, 954), (984, 1015, 1102), (1015, 955, 1102), (1104, 1177, 1146), (1105, 1147, 1149), (1104, 1146, 1151), (1104, 1151, 1153), (1104, 1153, 1180), (1105, 1149, 1156), (1106, 1148, 1158), (1107, 1152, 1160), (1108, 1154, 1162), (1109, 1155, 1164), (1105, 1156, 1189), (1106, 1158, 1191), (1107, 1160, 1193), (1108, 1162, 1195), (1109, 1164, 1187), (1110, 1166, 1171), (1111, 1167, 1173), (1112, 1168, 1174), (1113, 1169, 1175), (1114, 1170, 1202), (1142, 1206, 1172), (1142, 1207, 1206), (1140, 1200, 1208), (1145, 1209, 1205), (1145, 1210, 1209), (1139, 1199, 1211), (1144, 1212, 1204), (1144, 1213, 1212), (1138, 1198, 1214), (1143, 1215, 1203), (1143, 1216, 1215), (1137, 1197, 1217), (1141, 1218, 1201), (1141, 1219, 1218), (1136, 1196, 1220), (1127, 1221, 1157), (1127, 1222, 1221), (1134, 1194, 1223), (1135, 1224, 1165), (1135, 1225, 1224), (1132, 1192, 1226), (1133, 1227, 1163), (1133, 1228, 1227), (1130, 1190, 1229), (1131, 1230, 1161), (1131, 1231, 1230), (1128, 1188, 1232), (1129, 1233, 1159), (1129, 1234, 1233), (1126, 1186, 1235), (1134, 1236, 1194), (1134, 1237, 1236), (1125, 1185, 1238), (1132, 1239, 1192), (1132, 1240, 1239), (1124, 1184, 1241), (1130, 1242, 1190), (1130, 1243, 1242), (1122, 1182, 1244), (1128, 1245, 1188), (1128, 1246, 1245), (1118, 1178, 1247), (1126, 1248, 1186), (1126, 1249, 1248), (1119, 1179, 1250), (1120, 1251, 1150), (1120, 1252, 1251), (1123, 1183, 1253), (1123, 1254, 1183), (1123, 1255, 1254), (1121, 1181, 1256), (1121, 1257, 1181), (1121, 1258, 1257), (1116, 1176, 1259), (1119, 1260, 1179), (1119, 1261, 1260), (1117, 1177, 1262), (1116, 1263, 1176), (1116, 1264, 1263), (1117, 1147, 1265), (1265, 1178, 1118), (1265, 1147, 1178), (1147, 1105, 1178), (1263, 1265, 1118), (1263, 1264, 1265), (1264, 1117, 1265), (1176, 1148, 1106), (1176, 1263, 1148), (1263, 1118, 1148), (1262, 1180, 1120), (1262, 1177, 1180), (1177, 1104, 1180), (1260, 1262, 1120), (1260, 1261, 1262), (1261, 1117, 1262), (1179, 1150, 1109), (1179, 1260, 1150), (1260, 1120, 1150), (1259, 1182, 1122), (1259, 1176, 1182), (1176, 1106, 1182), (1257, 1259, 1122), (1257, 1258, 1259), (1258, 1116, 1259), (1181, 1152, 1107), (1181, 1257, 1152), (1257, 1122, 1152), (1256, 1184, 1124), (1256, 1181, 1184), (1181, 1107, 1184), (1254, 1256, 1124), (1254, 1255, 1256), (1255, 1121, 1256), (1183, 1154, 1108), (1183, 1254, 1154), (1254, 1124, 1154), (1253, 1185, 1125), (1253, 1183, 1185), (1183, 1108, 1185), (1251, 1253, 1125), (1251, 1252, 1253), (1252, 1123, 1253), (1150, 1155, 1109), (1150, 1251, 1155), (1251, 1125, 1155), (1250, 1187, 1127), (1250, 1179, 1187), (1179, 1109, 1187), (1248, 1250, 1127), (1248, 1249, 1250), (1249, 1119, 1250), (1186, 1157, 1114), (1186, 1248, 1157), (1248, 1127, 1157), (1247, 1189, 1129), (1247, 1178, 1189), (1178, 1105, 1189), (1245, 1247, 1129), (1245, 1246, 1247), (1246, 1118, 1247), (1188, 1159, 1110), (1188, 1245, 1159), (1245, 1129, 1159), (1244, 1191, 1131), (1244, 1182, 1191), (1182, 1106, 1191), (1242, 1244, 1131), (1242, 1243, 1244), (1243, 1122, 1244), (1190, 1161, 1111), (1190, 1242, 1161), (1242, 1131, 1161), (1241, 1193, 1133), (1241, 1184, 1193), (1184, 1107, 1193), (1239, 1241, 1133), (1239, 1240, 1241), (1240, 1124, 1241), (1192, 1163, 1112), (1192, 1239, 1163), (1239, 1133, 1163), (1238, 1195, 1135), (1238, 1185, 1195), (1185, 1108, 1195), (1236, 1238, 1135), (1236, 1237, 1238), (1237, 1125, 1238), (1194, 1165, 1113), (1194, 1236, 1165), (1236, 1135, 1165), (1235, 1196, 1136), (1235, 1186, 1196), (1186, 1114, 1196), (1233, 1235, 1136), (1233, 1234, 1235), (1234, 1126, 1235), (1159, 1166, 1110), (1159, 1233, 1166), (1233, 1136, 1166), (1232, 1197, 1137), (1232, 1188, 1197), (1188, 1110, 1197), (1230, 1232, 1137), (1230, 1231, 1232), (1231, 1128, 1232), (1161, 1167, 1111), (1161, 1230, 1167), (1230, 1137, 1167), (1229, 1198, 1138), (1229, 1190, 1198), (1190, 1111, 1198), (1227, 1229, 1138), (1227, 1228, 1229), (1228, 1130, 1229), (1163, 1168, 1112), (1163, 1227, 1168), (1227, 1138, 1168), (1226, 1199, 1139), (1226, 1192, 1199), (1192, 1112, 1199), (1224, 1226, 1139), (1224, 1225, 1226), (1225, 1132, 1226), (1165, 1169, 1113), (1165, 1224, 1169), (1224, 1139, 1169), (1223, 1200, 1140), (1223, 1194, 1200), (1194, 1113, 1200), (1221, 1223, 1140), (1221, 1222, 1223), (1222, 1134, 1223), (1157, 1170, 1114), (1157, 1221, 1170), (1221, 1140, 1170), (1220, 1202, 1142), (1220, 1196, 1202), (1196, 1114, 1202), (1218, 1220, 1142), (1218, 1219, 1220), (1219, 1136, 1220), (1201, 1172, 1115), (1201, 1218, 1172), (1218, 1142, 1172), (1217, 1171, 1141), (1217, 1197, 1171), (1197, 1110, 1171), (1215, 1217, 1141), (1215, 1216, 1217), (1216, 1137, 1217), (1203, 1201, 1115), (1203, 1215, 1201), (1215, 1141, 1201), (1214, 1173, 1143), (1214, 1198, 1173), (1198, 1111, 1173), (1212, 1214, 1143), (1212, 1213, 1214), (1213, 1138, 1214), (1204, 1203, 1115), (1204, 1212, 1203), (1212, 1143, 1203), (1211, 1174, 1144), (1211, 1199, 1174), (1199, 1112, 1174), (1209, 1211, 1144), (1209, 1210, 1211), (1210, 1139, 1211), (1205, 1204, 1115), (1205, 1209, 1204), (1209, 1144, 1204), (1208, 1175, 1145), (1208, 1200, 1175), (1200, 1113, 1175), (1206, 1208, 1145), (1206, 1207, 1208), (1207, 1140, 1208), (1172, 1205, 1115), (1172, 1206, 1205), (1206, 1145, 1205), (1202, 1207, 1142), (1202, 1170, 1207), (1170, 1140, 1207), (1175, 1210, 1145), (1175, 1169, 1210), (1169, 1139, 1210), (1174, 1213, 1144), (1174, 1168, 1213), (1168, 1138, 1213), (1173, 1216, 1143), (1173, 1167, 1216), (1167, 1137, 1216), (1171, 1219, 1141), (1171, 1166, 1219), (1166, 1136, 1219), (1187, 1222, 1127), (1187, 1164, 1222), (1164, 1134, 1222), (1195, 1225, 1135), (1195, 1162, 1225), (1162, 1132, 1225), (1193, 1228, 1133), (1193, 1160, 1228), (1160, 1130, 1228), (1191, 1231, 1131), (1191, 1158, 1231), (1158, 1128, 1231), (1189, 1234, 1129), (1189, 1156, 1234), (1156, 1126, 1234), (1164, 1237, 1134), (1164, 1155, 1237), (1155, 1125, 1237), (1162, 1240, 1132), (1162, 1154, 1240), (1154, 1124, 1240), (1160, 1243, 1130), (1160, 1152, 1243), (1152, 1122, 1243), (1158, 1246, 1128), (1158, 1148, 1246), (1148, 1118, 1246), (1156, 1249, 1126), (1156, 1149, 1249), (1149, 1119, 1249), (1180, 1252, 1120), (1180, 1153, 1252), (1153, 1123, 1252), (1153, 1255, 1123), (1153, 1151, 1255), (1151, 1121, 1255), (1151, 1258, 1121), (1151, 1146, 1258), (1146, 1116, 1258), (1149, 1261, 1119), (1149, 1147, 1261), (1147, 1117, 1261), (1146, 1264, 1116), (1146, 1177, 1264), (1177, 1117, 1264)])
me_icosphere.polygons.foreach_set('material_index', [0, 0, 0, 0, 0, 0, 0, 0, 0, 0, 0, 0, 0, 0, 0, 0, 0, 0, 0, 0, 0, 0, 0, 0, 0, 0, 0, 0, 0, 0, 0, 0, 0, 0, 0, 0, 0, 0, 0, 0, 0, 0, 0, 0, 0, 0, 0, 0, 0, 0, 0, 0, 0, 0, 0, 0, 0, 0, 0, 0, 0, 0, 0, 0, 0, 0, 0, 0, 0, 0, 0, 0, 0, 0, 0, 0, 0, 0, 0, 0, 0, 0, 0, 0, 0, 0, 0, 0, 0, 0, 0, 0, 0, 0, 0, 0, 0, 0, 0, 0, 0, 0, 0, 0, 0, 0, 0, 0, 0, 0, 0, 0, 0, 0, 0, 0, 0, 0, 0, 0, 0, 0, 0, 0, 0, 0, 0, 0, 0, 0, 0, 0, 0, 0, 0, 0, 0, 0, 0, 0, 0, 0, 0, 0, 0, 0, 0, 0, 0, 0, 0, 0, 0, 0, 0, 0, 0, 0, 0, 0, 0, 0, 0, 0, 0, 0, 0, 0, 0, 0, 0, 0, 0, 0, 0, 0, 0, 0, 0, 0, 0, 0, 0, 0, 0, 0, 0, 0, 0, 0, 0, 0, 0, 0, 0, 0, 0, 0, 0, 0, 0, 0, 0, 0, 0, 0, 0, 0, 0, 0, 0, 0, 0, 0, 0, 0, 0, 0, 0, 0, 0, 0, 0, 0, 0, 0, 0, 0, 0, 0, 0, 0, 0, 0, 0, 0, 0, 0, 0, 0, 0, 0, 0, 0, 0, 0, 0, 0, 0, 0, 0, 0, 0, 0, 0, 0, 0, 0, 0, 0, 0, 0, 0, 0, 0, 0, 0, 0, 0, 0, 0, 0, 0, 0, 0, 0, 0, 0, 0, 0, 0, 0, 0, 0, 0, 0, 0, 0, 0, 0, 0, 0, 0, 0, 0, 0, 0, 0, 0, 0, 0, 0, 0, 0, 0, 0, 0, 0, 0, 0, 0, 0, 0, 0, 0, 0, 0, 0, 0, 0, 1, 1, 1, 1, 1, 1, 1, 1, 1, 1, 1, 1, 1, 1, 1, 1, 1, 1, 1, 1, 1, 1, 1, 1, 1, 1, 1, 1, 1, 1, 1, 1, 1, 1, 1, 1, 1, 1, 1, 1, 1, 1, 1, 1, 1, 1, 1, 1, 1, 1, 1, 1, 1, 1, 1, 1, 1, 1, 1, 1, 1, 1, 1, 1, 1, 1, 1, 1, 1, 1, 1, 1, 1, 1, 1, 1, 1, 1, 1, 1, 1, 1, 1, 1, 1, 1, 1, 1, 1, 1, 1, 1, 1, 1, 1, 1, 1, 1, 1, 1, 1, 1, 1, 1, 1, 1, 1, 1, 1, 1, 1, 1, 1, 1, 1, 1, 1, 1, 1, 1, 1, 1, 1, 1, 1, 1, 1, 1, 1, 1, 1, 1, 1, 1, 1, 1, 1, 1, 1, 1, 1, 1, 1, 1, 1, 1, 1, 1, 1, 1, 1, 1, 1, 1, 1, 1, 1, 1, 1, 1, 1, 1, 1, 1, 1, 1, 1, 1, 1, 1, 1, 1, 1, 1, 1, 1, 1, 1, 1, 1, 1, 1, 1, 1, 1, 1, 1, 1, 1, 1, 1, 1, 1, 1, 1, 1, 1, 1, 1, 1, 1, 1, 1, 1, 1, 1, 1, 1, 1, 1, 1, 1, 1, 1, 1, 1, 1, 1, 1, 1, 1, 1, 1, 1, 1, 1, 1, 1, 1, 1, 1, 1, 1, 1, 1, 1, 1, 1, 1, 1, 1, 1, 1, 1, 1, 1, 1, 1, 1, 1, 1, 1, 1, 1, 1, 1, 1, 1, 1, 1, 1, 1, 1, 1, 1, 1, 1, 1, 1, 1, 1, 1, 1, 1, 1, 1, 1, 1, 1, 1, 1, 1, 1, 1, 1, 1, 1, 1, 1, 1, 1, 1, 1, 1, 1, 1, 1, 1, 1, 1, 1, 1, 1, 1, 1, 1, 1, 1, 1, 1, 1, 1, 1, 1, 1, 1, 1, 1, 1, 1, 1, 1, 1, 1, 1, 1, 1, 1, 1, 1, 1, 1, 1, 1, 1, 1, 1, 1, 1, 1, 1, 1, 1, 1, 1, 1, 1, 1, 1, 1, 1, 1, 1, 1, 1, 1, 1, 1, 1, 1, 1, 1, 1, 1, 1, 1, 1, 1, 1, 1, 1, 1, 1, 1, 1, 1, 1, 1, 1, 1, 1, 1, 1, 1, 1, 1, 1, 1, 1, 1, 1, 1, 1, 1, 1, 1, 1, 1, 1, 1, 1, 1, 1, 1, 1, 1, 1, 1, 1, 1, 1, 1, 1, 1, 1, 1, 1, 1, 1, 1, 1, 1, 1, 1, 1, 1, 1, 1, 1, 1, 1, 1, 1, 1, 1, 1, 1, 1, 1, 1, 1, 1, 1, 1, 1, 1, 1, 1, 1, 1, 1, 1, 1, 1, 1, 1, 1, 1, 1, 1, 1, 1, 1, 1, 1, 1, 1, 1, 1, 1, 1, 1, 1, 1, 1, 1, 1, 1, 1, 1, 1, 1, 1, 1, 1, 1, 1, 1, 1, 1, 1, 1, 1, 1, 1, 1, 1, 1, 1, 1, 1, 1, 1, 1, 1, 1, 1, 1, 1, 1, 1, 1, 1, 1, 1, 1, 1, 1, 1, 1, 1, 1, 1, 1, 1, 1, 1, 1, 1, 1, 1, 1, 1, 1, 1, 1, 1, 1, 1, 1, 1, 1, 1, 1, 1, 1, 1, 1, 1, 1, 1, 1, 1, 1, 1, 1, 1, 1, 1, 1, 1, 1, 1, 1, 1, 1, 1, 1, 1, 1, 1, 1, 1, 1, 1, 1, 1, 1, 1, 1, 1, 1, 1, 1, 1, 1, 1, 1, 1, 1, 1, 1, 1, 1, 1, 1, 1, 1, 1, 1, 1, 1, 1, 1, 1, 1, 1, 1, 1, 1, 1, 1, 1, 1, 1, 1, 1, 1, 1, 1, 1, 1, 1, 1, 1, 1, 1, 1, 1, 1, 1, 1, 1, 1, 1, 1, 1, 1, 1, 1, 1, 1, 1, 1, 1, 1, 1, 1, 1, 1, 1, 1, 1, 1, 1, 1, 1, 1, 1, 1, 1, 1, 1, 1, 1, 1, 1, 1, 1, 1, 1, 1, 1, 1, 1, 1, 1, 1, 1, 1, 1, 1, 1, 1, 1, 1, 1, 1, 1, 1, 1, 1, 1, 1, 1, 1, 1, 1, 1, 1, 1, 1, 1, 1, 1, 1, 1, 1, 1, 1, 1, 1, 1, 1, 1, 1, 1, 1, 1, 1, 1, 1, 1, 1, 1, 1, 1, 1, 1, 1, 1, 1, 1, 1, 1, 1, 1, 1, 1, 1, 1, 1, 1, 1, 1, 1, 1, 1, 1, 1, 1, 1, 1, 1, 1, 1, 1, 1, 1, 1, 1, 1, 1, 1, 1, 1, 1, 1, 1, 1, 1, 1, 1, 1, 1, 1, 1, 1, 1, 1, 2, 2, 2, 2, 2, 2, 2, 2, 2, 2, 2, 2, 2, 2, 2, 2, 2, 2, 2, 2, 2, 2, 2, 2, 2, 2, 2, 2, 2, 2, 2, 2, 2, 2, 2, 2, 2, 2, 2, 2, 2, 2, 2, 2, 2, 2, 2, 2, 2, 2, 2, 2, 2, 2, 2, 2, 2, 2, 2, 2, 2, 2, 2, 2, 2, 2, 2, 2, 2, 2, 2, 2, 2, 2, 2, 2, 2, 2, 2, 2, 2, 2, 2, 2, 2, 2, 2, 2, 2, 2, 2, 2, 2, 2, 2, 2, 2, 2, 2, 2, 2, 2, 2, 2, 2, 2, 2, 2, 2, 2, 2, 2, 2, 2, 2, 2, 2, 2, 2, 2, 2, 2, 2, 2, 2, 2, 2, 2, 2, 2, 2, 2, 2, 2, 2, 2, 2, 2, 2, 2, 2, 2, 2, 2, 2, 2, 2, 2, 2, 2, 2, 2, 2, 2, 2, 2, 2, 2, 2, 2, 2, 2, 2, 2, 2, 2, 2, 2, 2, 2, 2, 2, 2, 2, 2, 2, 2, 2, 2, 2, 2, 2, 2, 2, 2, 2, 2, 2, 2, 2, 2, 2, 2, 2, 2, 2, 2, 2, 2, 2, 2, 2, 2, 2, 2, 2, 2, 2, 2, 2, 2, 2, 2, 2, 2, 2, 2, 2, 2, 2, 2, 2, 2, 2, 2, 2, 2, 2, 2, 2, 2, 2, 2, 2, 2, 2, 2, 2, 2, 2, 2, 2, 2, 2, 2, 2, 2, 2, 2, 2, 2, 2, 2, 2, 2, 2, 2, 2, 2, 2, 2, 2, 2, 2, 2, 2, 2, 2, 2, 2, 2, 2, 2, 2, 2, 2, 2, 2, 2, 2, 2, 2, 2, 2, 2, 2, 2, 2, 2, 2, 2, 2, 2, 2, 2, 2, 2, 2, 2, 2, 2, 2, 2, 2, 2, 2, 2, 2, 2, 2, 2, 2, 2, 2, 2, 2, 2, 2, 2, 2, 2, 2, 2, 2, 2, 2, 2, 2, 2, 2, 2, 2, 2, 2, 2, 2, 2, 2, 2, 2, 2, 2, 2, 2, 2, 2, 2, 2, 2, 2, 2, 2, 2, 2, 2, 2, 2, 2, 2, 2, 2, 2, 2, 2, 2, 2, 2, 2, 2, 2, 2, 2, 2, 2, 2, 2, 2, 2, 2, 2, 2, 2, 2, 2, 2, 2, 2, 2, 2, 2, 2, 2, 2, 2, 2, 2, 2, 2, 2, 2, 2, 2, 2, 2, 2, 2, 2, 2, 2, 2, 2, 2, 2, 2, 2, 2, 2, 2, 2, 2, 2, 2, 2, 2, 2, 2, 2, 2, 2, 2, 2, 2, 2, 2, 2, 2, 2, 2, 2, 2, 2, 2, 2, 2, 2, 2, 2, 2, 2, 2, 2, 2, 2, 2, 2, 2, 2, 2, 2, 2, 2, 2, 2, 2, 2, 2, 2, 2, 2, 2, 2, 2, 2, 2, 2, 2, 2, 2, 2, 2, 2, 2, 2, 2, 2, 2, 2, 2, 2, 2, 2, 2, 2, 2, 2, 2, 2, 2, 2, 2, 2, 2, 2, 2, 2, 2, 2, 2, 2, 2, 2, 2, 2, 2, 2, 2, 2, 2, 2, 2, 2, 2, 2, 2, 2, 2, 2, 2, 2, 2, 2, 2, 2, 2, 2, 2, 2, 2, 2, 2, 2, 2, 2, 2, 2, 2, 2, 2, 2, 2, 2, 2, 2, 2, 2, 2, 2, 2, 2, 2, 2, 2, 2, 2, 2, 2, 2, 2, 2, 2, 2, 2, 2, 2, 2, 2, 2, 2, 2, 2, 2, 2, 2, 2, 2, 2, 2, 2, 2, 2, 2, 2, 2, 2, 2, 2, 2, 2, 2, 2, 2, 2, 2, 2, 2, 2, 2, 2, 2, 2, 2, 2, 2, 2, 2, 2, 2, 2, 2, 2, 2, 2, 2, 2, 2, 2, 2, 2, 2, 2, 2, 2, 2, 2, 2, 2, 2, 2, 2, 2])
me_icosphere.materials.append(mat_material_002)
me_icosphere.materials.append(mat_material_003)
me_icosphere.materials.append(mat_material_001)
me_icosphere.use_remesh_preserve_volume = False
me_icosphere.use_remesh_preserve_attributes = False
me_icosphere.use_mirror_vertex_groups = False
me_icosphere.update()

# ---- objects
ob_icosphere = bpy.data.objects.new('Icosphere', me_icosphere)

# ---- transforms, parenting, visibility, modifiers, constraints
ob_icosphere.location = (0.0, 0.0, -5.96e-08)
ob_icosphere.scale = (3.042, 3.042, 3.042)
ob_icosphere.lineart.crease_threshold = 0.0

# ---- collection membership
col_collection_1.objects.link(ob_icosphere)

# ---- scene / render settings (as saved in the file)
scene.frame_start = 1; scene.frame_end = 250; scene.frame_set(1)
scene.render.engine = 'BLENDER_EEVEE_NEXT'
scene.render.resolution_percentage = 50
scene.render.dither_intensity = 0.0
scene.cycles.use_denoising = False
scene.cycles.samples = 128
scene.cycles.sampling_pattern = 'TABULATED_SOBOL'
scene.cycles.use_adaptive_sampling = False
scene.cycles.use_light_tree = False
scene.cycles.blur_glossy = 0.0
scene.cycles.sample_clamp_indirect = 0.0
scene.view_settings.view_transform = 'Standard'
bpy.context.view_layer.update()

# ---- added for rendering (the .blend has no active camera and no usable light): camera, sun
cam_auto = bpy.data.cameras.new('AutoCamera')
cam_auto.lens = 50.0
cam_auto.sensor_width = 36.0
cam_auto.clip_end = 1000.0
ob_auto_camera = bpy.data.objects.new('AutoCamera', cam_auto)
scene.collection.objects.link(ob_auto_camera)
ob_auto_camera.location = (13.6746, -17.6124, 13.97)
ob_auto_camera.rotation_euler = (1.09748, -7.21219e-08, 0.694738)
scene.camera = ob_auto_camera
light_auto_sun = bpy.data.lights.new('AutoSun', 'SUN')
light_auto_sun.energy = 3.0
light_auto_sun.angle = 0.0523599
ob_auto_sun = bpy.data.objects.new('AutoSun', light_auto_sun)
scene.collection.objects.link(ob_auto_sun)
ob_auto_sun.rotation_euler = (0.872665, 0.174533, 0.523599)
bpy.context.view_layer.update()
